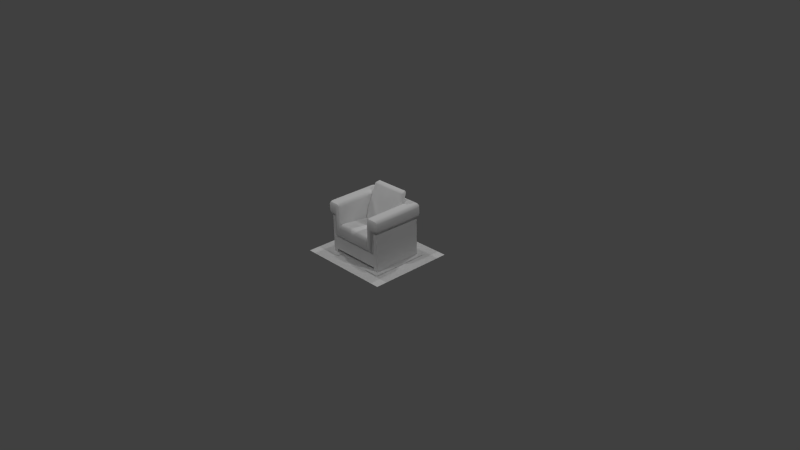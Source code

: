 # Source: seat_1.blend  (saved by Blender 2.70.0; exported with 4.5.12 LTS)
import bpy
from mathutils import Matrix  # noqa: F401  (used for matrix-valued properties, if any)

bpy.ops.wm.read_factory_settings(use_empty=True)
scene = bpy.context.scene
scene.name = 'Scene'

# ---- collections
col_collection_1 = bpy.data.collections.new('Collection 1'); scene.collection.children.link(col_collection_1)

# ---- materials (node trees are filled in below, after node groups)
mat_diffuse_001 = bpy.data.materials.new('DIFFUSE.001')
mat_diffuse_001.alpha_threshold = 0.0
mat_diffuse_001.use_transparent_shadow = False
mat_diffuse_001.specular_color = (0.1, 0.1, 0.1)
mat_diffuse_001.roughness = 0.5
mat_diffuse_001.line_color = (0.0, 0.0, 0.0, 1.0)
mat_diffuse = bpy.data.materials.new('DIFFUSE')
mat_diffuse.alpha_threshold = 0.0
mat_diffuse.use_transparent_shadow = False
mat_diffuse.specular_color = (0.1, 0.1, 0.1)
mat_diffuse.roughness = 0.5
mat_diffuse.line_color = (0.0, 0.0, 0.0, 1.0)

# ---- material node trees

# ---- world
world_world = bpy.data.worlds.new('World'); scene.world = world_world
world_world.color = (0.05088, 0.05088, 0.05088)
world_world.use_sun_shadow = False
world_world.sun_shadow_jitter_overblur = 0.0
world_world.cycles.sampling_method = 'NONE'
world_world.cycles.sample_map_resolution = 256
world_world.light_settings.ao_factor = 1.75

# ---- cameras
cam_camera = bpy.data.cameras.new('Camera')
cam_camera.clip_end = 100.0
cam_camera.lens = 35.0
cam_camera.sensor_width = 32.0
cam_camera.sensor_height = 18.0
cam_camera.ortho_scale = 7.314
cam_camera.dof.focus_distance = 0.0
cam_camera.dof.aperture_fstop = 128.0

# ---- lights
light_lamp_003 = bpy.data.lights.new('Lamp.003', 'POINT')
light_lamp_003.transmission_factor = 0.0
light_lamp_003.cutoff_distance = 30.0
light_lamp_003.energy = 100.0
light_lamp_003.shadow_buffer_clip_start = 1.001
light_lamp_003.shadow_soft_size = 0.1
light_lamp_003.shadow_maximum_resolution = 0.006
light_lamp_003.use_absolute_resolution = True
light_lamp_003.cycles.use_multiple_importance_sampling = False
light_lamp_002 = bpy.data.lights.new('Lamp.002', 'POINT')
light_lamp_002.transmission_factor = 0.0
light_lamp_002.cutoff_distance = 30.0
light_lamp_002.energy = 100.0
light_lamp_002.shadow_buffer_clip_start = 1.001
light_lamp_002.shadow_soft_size = 0.1
light_lamp_002.shadow_maximum_resolution = 0.006
light_lamp_002.use_absolute_resolution = True
light_lamp_002.cycles.use_multiple_importance_sampling = False
light_lamp_001 = bpy.data.lights.new('Lamp.001', 'POINT')
light_lamp_001.transmission_factor = 0.0
light_lamp_001.cutoff_distance = 30.0
light_lamp_001.energy = 100.0
light_lamp_001.shadow_buffer_clip_start = 1.001
light_lamp_001.shadow_soft_size = 0.1
light_lamp_001.shadow_maximum_resolution = 0.006
light_lamp_001.use_absolute_resolution = True
light_lamp_001.cycles.use_multiple_importance_sampling = False
light_lamp = bpy.data.lights.new('Lamp', 'POINT')
light_lamp.transmission_factor = 0.0
light_lamp.cutoff_distance = 30.0
light_lamp.energy = 100.0
light_lamp.shadow_buffer_clip_start = 1.001
light_lamp.shadow_soft_size = 0.1
light_lamp.shadow_maximum_resolution = 0.006
light_lamp.use_absolute_resolution = True
light_lamp.cycles.use_multiple_importance_sampling = False

# ---- meshes
me_s4studio_mesh_1 = bpy.data.meshes.new('s4studio_mesh_1')
me_s4studio_mesh_1.from_pydata([(-0.2569, 0.2181, 0.6751), (-0.2578, 0.2877, 0.6805), (-0.2557, 0.335, 0.8388), (-0.2371, 0.3556, 0.8422), (-0.2578, 0.2877, 0.6805), (-0.2575, 0.1568, 0.5341), (-0.2371, 0.1051, 0.4025), (-0.2371, 0.3556, 0.8422), (-0.2371, 0.1373, 0.5351), (0.0, 0.3046, 0.6803), (-0.2557, 0.335, 0.8388), (-0.2642, -0.3271, 0.4128), (-0.2551, -0.2814, 0.4219), (-0.2561, -0.293, 0.6788), (-0.2642, -0.3268, 0.6861), (-0.3096, 0.3468, 0.731), (-0.3096, 0.3468, 0.731), (-0.2878, -0.3453, 0.3977), (0.0, 0.3847, 0.731), (0.2642, -0.3047, 0.0607), (0.2642, -0.3046, 0.2592), (0.2423, -0.3046, 0.2592), (0.4111, 0.373, 1.631e-08), (-0.2744, -0.3265, 0.7076), (-0.3472, -0.3047, 0.0607), (-0.411, 0.3729, 0.5445), (-0.2642, -0.3274, 0.3887), (-0.2642, -0.3274, 0.3887), (0.3472, 0.3205, 0.0607), (0.0, 0.373, 1.631e-08), (0.0, 0.3205, 0.0607), (-0.3472, -0.3047, -1.332e-08), (-0.411, 0.3729, 0.5445), (0.2423, -0.3248, 0.4318), (0.4111, -0.3047, -1.332e-08), (-0.3016, -0.3276, 0.7157), (0.0, 0.3728, 0.5445), (0.3472, 0.3205, 0.0607), (0.0, 0.3556, 0.8422), (-0.2371, 0.2626, 0.8347), (-0.2423, -0.3046, 0.2592), (-0.2423, -0.3453, 0.2994), (-0.2423, -0.3303, 0.2713), (-0.3475, -0.2959, 0.5445), (-0.2371, 0.3426, 0.8582), (-0.2371, 0.289, 0.8533), (-0.2878, -0.3303, 0.2713), (-0.3362, -0.3304, 0.2713), (-0.336, -0.3308, 0.5604), (-0.3472, -0.3046, 0.2592), (-0.2878, -0.3046, 0.2592), (-0.2557, 0.2829, 0.834), (-0.2642, -0.3046, 0.2592), (-0.3105, -0.3453, 0.2994), (-0.3105, -0.3453, 0.5967), (-0.2371, 0.3426, 0.8582), (-0.2642, -0.3213, 0.2713), (0.0, 0.3468, 0.731), (-0.2727, 0.3133, 0.7139), (-0.2371, 0.3426, 0.8582), (-0.2727, 0.3133, 0.7139), (-0.2561, 0.2684, 0.6818), (-0.2447, 0.2857, 0.682), (-0.2371, 0.3426, 0.8582), (-0.2557, 0.1237, 0.3729), (-0.2578, 0.2877, 0.6805), (-0.4311, 0.3945, 0.5697), (-0.4332, -0.33, 0.5978), (-0.4311, 0.3945, 0.5697), (-0.3963, -0.3453, 0.5967), (-0.4036, 0.4046, 0.5625), (-0.4332, -0.33, 0.5978), (0.0, 0.3426, 0.8582), (-0.2642, -0.3046, 0.2592), (-0.2642, -0.3213, 0.2713), (-0.2642, -0.3271, 0.4128), (-0.2727, -0.293, 0.7126), (-0.3096, -0.293, 0.731), (-0.3016, -0.3276, 0.7157), (-0.2744, -0.3265, 0.7076), (-0.2878, -0.3453, 0.6855), (0.3472, -0.3047, -1.332e-08), (-0.2642, -0.3268, 0.6861), (0.0, -0.3047, 0.0607), (0.0, 0.3728, 0.5445), (0.0, 0.3205, 0.0607), (0.0, 0.2857, 0.682), (0.0, 0.373, 1.631e-08), (-0.3963, -0.33, 0.7157), (-0.426, -0.3229, 0.7081), (-0.3963, -0.3453, 0.6859), (-0.4111, 0.373, 1.631e-08), (-0.411, 0.3729, 0.5445), (-0.2371, 0.1977, 0.6739), (-0.2371, 0.3046, 0.6803), (0.0, 0.3133, 0.7136), (0.0, 0.3205, 1.401e-08), (-0.3472, 0.3205, 0.0607), (-0.4332, -0.293, 0.7157), (-0.3472, -0.3046, 0.2592), (-0.4332, -0.33, 0.6851), (0.0, 0.3205, 0.0607), (0.3472, -0.3047, 0.0607), (0.2878, -0.3046, 0.2592), (-0.3472, 0.3205, 1.401e-08), (0.4111, -0.3047, -1.332e-08), (0.3472, 0.3205, 1.401e-08), (0.4111, 0.373, 1.631e-08), (0.2642, -0.3047, 0.0607), (-0.4111, -0.3047, -1.332e-08), (-0.3472, -0.3046, 0.2592), (-0.4107, -0.3025, 0.5445), (-0.4107, -0.3025, 0.5445), (-0.4264, -0.3266, 0.5703), (-0.3475, -0.2959, 0.5445), (-0.4332, 0.3967, 0.6859), (-0.3972, 0.4095, 0.7107), (-0.4268, 0.3982, 0.7062), (-0.3963, 0.412, 0.6859), (-0.4264, -0.3266, 0.5703), (-0.3475, -0.2959, 0.5445), (-0.3992, -0.3318, 0.5604), (-0.4107, -0.3025, 0.5445), (0.0, 0.4012, 0.5613), (-0.4332, 0.3967, 0.5967), (-0.3982, 0.3847, 0.731), (-0.3963, 0.412, 0.5967), (0.0, 0.412, 0.5967), (-0.4332, 0.3967, 0.5967), (0.0, 0.412, 0.6797), (-0.4268, 0.3982, 0.7062), (-0.4332, 0.3967, 0.6859), (0.0, 0.4095, 0.7129), (-0.4486, -0.293, 0.5967), (-0.4486, 0.3597, 0.6859), (-0.4486, -0.293, 0.6859), (-0.4352, 0.3724, 0.7162), (-0.3982, 0.3847, 0.731), (-0.2642, -0.3276, 0.2994), (-0.2878, -0.3453, 0.2994), (-0.2423, -0.3453, 0.3977), (-0.2642, -0.3276, 0.2994), (0.3472, -0.3047, 0.0607), (0.2422, -0.2931, 0.4443), (-0.4332, -0.33, 0.6851), (-0.426, -0.3229, 0.7081), (-0.3963, -0.293, 0.731), (-0.4412, 0.3671, 0.5625), (-0.4353, -0.2986, 0.5625), (-0.3963, -0.33, 0.7157), (0.2371, 0.3426, 0.8582), (-0.4486, 0.3597, 0.5967), (0.3475, -0.2959, 0.5445), (0.3472, -0.3046, 0.2592), (0.0, -0.3453, 0.2994), (0.2878, -0.3303, 0.2713), (0.336, -0.3308, 0.5604), (0.3362, -0.3304, 0.2713), (0.2878, -0.3046, 0.2592), (0.3472, -0.3046, 0.2592), (0.2578, 0.2877, 0.6805), (0.2575, 0.1568, 0.5341), (0.2557, 0.1237, 0.3729), (0.2371, 0.3426, 0.8582), (0.2642, -0.3213, 0.2713), (0.2423, -0.3303, 0.2713), (0.2642, -0.3046, 0.2592), (0.2642, -0.3213, 0.2713), (0.3105, -0.3453, 0.5967), (0.2423, -0.3453, 0.3977), (0.2423, -0.3046, 0.2592), (0.2878, -0.3453, 0.2994), (0.2642, -0.3276, 0.2994), (0.2557, 0.335, 0.8388), (0.2371, 0.3426, 0.8582), (0.2557, 0.2829, 0.834), (0.2371, 0.3556, 0.8422), (0.0, 0.3426, 0.8582), (0.2642, -0.3046, 0.2592), (0.3105, -0.3453, 0.2994), (0.2557, 0.335, 0.8388), (-0.2642, -0.3046, 0.2592), (-0.3472, -0.3047, -1.332e-08), (-0.2642, -0.3047, 0.0607), (-0.3472, 0.3205, 1.401e-08), (-0.3472, -0.3047, 0.0607), (-0.2642, -0.3047, 0.0607), (-0.3472, 0.3205, 1.401e-08), (-0.4111, -0.3047, -1.332e-08), (-0.3472, -0.3047, -1.332e-08), (-0.4111, -0.3047, -1.332e-08), (-0.2878, -0.3046, 0.2592), (0.2578, 0.2877, 0.6805), (0.2371, 0.3556, 0.8422), (0.2569, 0.2181, 0.6751), (0.2371, 0.289, 0.8533), (0.4111, 0.373, 1.631e-08), (0.0, 0.3205, 0.0607), (0.0, 0.3133, 0.7136), (0.0, -0.3047, 0.0607), (0.0, -0.3047, 0.0607), (0.4107, -0.3025, 0.5445), (0.0, -0.3274, 0.4418), (0.0, 0.3205, 1.401e-08), (0.0, 0.2857, 0.682), (0.2371, 0.1373, 0.5351), (0.0, 0.373, 1.631e-08), (0.3472, 0.3205, 1.401e-08), (0.3472, 0.3205, 0.0607), (0.0, 0.3205, 1.401e-08), (0.3472, 0.3205, 1.401e-08), (0.0, -0.3046, 0.2592), (0.2551, -0.2814, 0.4219), (0.411, 0.3729, 0.5445), (0.0, 0.3728, 0.5445), (0.0, -0.3046, 0.2592), (-0.4107, -0.3025, 0.5445), (-0.4111, 0.373, 1.631e-08), (0.4107, -0.3025, 0.5445), (0.3475, -0.2959, 0.5445), (0.3992, -0.3318, 0.5604), (0.4264, -0.3266, 0.5703), (0.0, -0.3046, 0.2592), (-0.2423, -0.3046, 0.2592), (0.4111, -0.3047, -1.332e-08), (0.4107, -0.3025, 0.5445), (0.4332, -0.33, 0.5978), (0.4107, -0.3025, 0.5445), (0.3472, -0.3046, 0.2592), (-0.3472, 0.3205, 0.0607), (0.4264, -0.3266, 0.5703), (0.3475, -0.2959, 0.5445), (0.3472, -0.3047, 0.0607), (0.0, 0.373, 1.631e-08), (0.3472, -0.3047, -1.332e-08), (0.0, 0.3556, 0.8422), (0.2371, 0.1051, 0.4025), (0.0, -0.3047, 0.0607), (0.0, 0.2626, 0.8347), (0.0, 0.1977, 0.6739), (0.2371, 0.2626, 0.8347), (-0.3472, 0.3205, 0.0607), (-0.3472, -0.3047, 0.0607), (0.2371, 0.1977, 0.6739), (0.2578, 0.2877, 0.6805), (0.2447, 0.2857, 0.682), (0.2727, 0.3133, 0.7139), (0.2578, 0.2877, 0.6805), (0.2561, 0.2684, 0.6818), (0.2642, -0.3271, 0.4128), (0.0, 0.3205, 1.401e-08), (0.411, 0.3729, 0.5445), (0.411, 0.3729, 0.5445), (0.2371, 0.3426, 0.8582), (0.0, 0.3046, 0.6803), (0.0, 0.289, 0.8533), (0.0, 0.3426, 0.8582), (0.0, 0.1051, 0.408), (0.0, 0.1373, 0.5351), (0.411, 0.3729, 0.5445), (0.2371, 0.3046, 0.6803), (-0.4111, 0.373, 1.631e-08), (-0.2551, -0.2814, 0.4219), (-0.2408, 0.1647, 0.3773), (-0.2422, -0.2931, 0.4443), (-0.411, 0.3729, 0.5445), (0.3963, -0.3453, 0.5967), (0.4332, -0.33, 0.5978), (0.4311, 0.3945, 0.5697), (-0.2505, 0.1612, 0.3763), (-0.2505, 0.1612, 0.3763), (-0.2422, -0.2931, 0.4443), (-0.2351, 0.1429, 0.4017), (-0.2551, 0.1474, 0.3792), (-0.2578, 0.2877, 0.6805), (-0.2423, -0.3248, 0.4318), (0.4036, 0.4046, 0.5625), (0.0, 0.4012, 0.5613), (0.4311, 0.3945, 0.5697), (-0.2642, -0.3271, 0.4128), (0.2408, 0.1647, 0.3773), (0.2551, 0.1474, 0.3792), (-0.2551, 0.1474, 0.3792), (0.3472, -0.3047, -1.332e-08), (0.2351, 0.1429, 0.4017), (0.2505, 0.1612, 0.3763), (0.0, 0.1564, 0.4116), (0.0, -0.2932, 0.4543), (0.2505, 0.1612, 0.3763), (0.2422, -0.2931, 0.4443), (0.2642, -0.3274, 0.3887), (0.2744, -0.3265, 0.7076), (0.2642, -0.3271, 0.4128), (0.3016, -0.3276, 0.7157), (0.2423, -0.3248, 0.4318), (0.2551, 0.1474, 0.3792), (0.2727, 0.3133, 0.7139), (0.2642, -0.3271, 0.4128), (0.2642, -0.3268, 0.6861), (0.2551, -0.2814, 0.4219), (0.3096, 0.3468, 0.731), (0.0, 0.3847, 0.731), (0.0, 0.3468, 0.731), (0.2561, -0.293, 0.6788), (0.3096, 0.3468, 0.731), (0.2744, -0.3265, 0.7076), (0.3096, -0.293, 0.731), (0.2727, -0.293, 0.7126), (0.0, 0.412, 0.6797), (0.4332, 0.3967, 0.6859), (0.4268, 0.3982, 0.7062), (0.2878, -0.3453, 0.3977), (0.2642, -0.3274, 0.3887), (0.2642, -0.3268, 0.6861), (0.2878, -0.3453, 0.6855), (0.0, 0.3728, 0.5445), (0.3016, -0.3276, 0.7157), (0.4332, 0.3967, 0.5967), (0.4332, 0.3967, 0.5967), (0.3963, 0.412, 0.5967), (0.3982, 0.3847, 0.731), (0.0, 0.4095, 0.7129), (0.0, 0.412, 0.5967), (0.3972, 0.4095, 0.7107), (0.4268, 0.3982, 0.7062), (0.3963, -0.33, 0.7157), (0.3963, -0.293, 0.731), (0.4332, -0.33, 0.6851), (0.4332, -0.293, 0.7157), (0.4486, -0.293, 0.5967), (0.4332, 0.3967, 0.6859), (0.3963, 0.412, 0.6859), (0.2642, -0.3276, 0.2994), (0.0, -0.3453, 0.4064), (0.2423, -0.3453, 0.2994), (0.4332, -0.33, 0.6851), (0.426, -0.3229, 0.7081), (0.3963, -0.3453, 0.6859), (0.3963, -0.33, 0.7157), (0.0, -0.3301, 0.2713), (0.4486, 0.3597, 0.6859), (0.4486, -0.293, 0.6859), (0.4412, 0.3671, 0.5625), (0.4352, 0.3724, 0.7162), (0.3982, 0.3847, 0.731), (0.4353, -0.2986, 0.5625), (0.426, -0.3229, 0.7081), (0.4486, 0.3597, 0.5967)], [], [(2, 63, 3), (94, 2, 3), (94, 4, 2), (6, 5, 64), (6, 8, 5), (93, 5, 8), (93, 0, 5), (0, 93, 39), (0, 39, 51), (51, 1, 0), (51, 10, 1), (257, 8, 6), (257, 258, 8), (8, 258, 239), (8, 239, 93), (39, 93, 239), (39, 239, 238), (39, 238, 255), (39, 255, 45), (39, 45, 51), (45, 10, 51), (45, 59, 10), (257, 205, 258), (239, 258, 205), (239, 205, 243), (239, 243, 240), (239, 240, 238), (255, 238, 240), (257, 236, 205), (161, 205, 236), (243, 205, 161), (243, 161, 194), (194, 240, 243), (194, 175, 240), (195, 240, 175), (255, 240, 195), (161, 236, 162), (255, 195, 253), (255, 253, 256), (44, 255, 256), (44, 45, 255), (192, 175, 194), (192, 180, 175), (180, 195, 175), (180, 174, 195), (55, 72, 38), (55, 38, 7), (7, 38, 9), (7, 9, 94), (85, 83, 186), (85, 186, 229), (229, 186, 242), (87, 91, 92), (87, 92, 84), (95, 62, 86), (95, 60, 62), (60, 274, 62), (57, 60, 95), (57, 16, 60), (16, 57, 18), (16, 18, 125), (116, 125, 18), (125, 116, 117), (118, 117, 116), (118, 115, 117), (115, 118, 126), (115, 126, 128), (116, 18, 132), (132, 118, 116), (132, 129, 118), (129, 126, 118), (129, 127, 126), (123, 126, 127), (123, 70, 126), (70, 128, 126), (70, 66, 128), (66, 70, 25), (36, 25, 70), (36, 70, 123), (104, 96, 101), (104, 101, 97), (233, 250, 187), (233, 187, 261), (187, 188, 261), (187, 189, 188), (184, 241, 185), (184, 185, 182), (237, 222, 223), (237, 223, 183), (181, 183, 223), (181, 191, 183), (191, 24, 183), (191, 110, 24), (24, 110, 109), (24, 109, 31), (111, 109, 110), (111, 110, 114), (217, 190, 216), (217, 216, 265), (273, 263, 270), (273, 272, 263), (262, 272, 273), (262, 264, 272), (262, 275, 264), (262, 279, 275), (279, 140, 275), (333, 275, 140), (333, 202, 275), (202, 271, 275), (202, 287, 271), (287, 272, 271), (287, 286, 272), (287, 284, 286), (279, 27, 140), (27, 41, 140), (154, 140, 41), (154, 333, 140), (154, 169, 333), (294, 333, 169), (294, 202, 333), (289, 202, 294), (289, 287, 202), (287, 289, 284), (27, 138, 41), (42, 41, 138), (339, 41, 42), (339, 154, 41), (334, 154, 339), (154, 334, 169), (290, 169, 334), (297, 169, 290), (297, 294, 169), (42, 138, 74), (74, 40, 42), (211, 42, 40), (211, 339, 42), (165, 339, 211), (334, 339, 165), (165, 332, 334), (290, 334, 332), (74, 52, 40), (165, 167, 332), (170, 167, 165), (170, 178, 167), (165, 211, 170), (50, 73, 56), (50, 56, 46), (47, 50, 46), (47, 49, 50), (141, 46, 56), (141, 139, 46), (53, 46, 139), (53, 47, 46), (48, 47, 53), (43, 47, 48), (43, 99, 47), (139, 141, 26), (139, 26, 17), (17, 53, 139), (17, 54, 53), (48, 53, 54), (48, 54, 69), (48, 69, 121), (121, 120, 48), (121, 122, 120), (122, 121, 113), (17, 26, 75), (75, 80, 17), (17, 80, 54), (90, 54, 80), (90, 69, 54), (67, 69, 90), (69, 67, 113), (69, 113, 121), (75, 82, 80), (80, 82, 79), (80, 79, 35), (90, 80, 35), (90, 35, 88), (90, 88, 89), (90, 89, 100), (67, 90, 100), (150, 173, 176), (260, 176, 173), (260, 173, 160), (235, 177, 163), (235, 163, 193), (254, 235, 193), (254, 193, 260), (19, 199, 197), (19, 197, 37), (19, 37, 142), (213, 196, 206), (213, 206, 214), (245, 198, 204), (245, 296, 198), (296, 302, 198), (296, 300, 302), (301, 302, 300), (301, 300, 320), (323, 301, 320), (323, 321, 301), (244, 296, 245), (323, 320, 310), (331, 323, 310), (321, 323, 331), (321, 331, 308), (308, 331, 319), (308, 319, 322), (277, 322, 319), (277, 319, 276), (315, 277, 276), (331, 310, 330), (319, 331, 330), (319, 330, 317), (276, 319, 317), (276, 317, 268), (276, 268, 252), (315, 276, 252), (30, 203, 210), (30, 210, 28), (29, 106, 209), (29, 107, 106), (106, 107, 105), (106, 105, 283), (102, 208, 207), (102, 207, 81), (200, 21, 215), (200, 108, 21), (20, 21, 108), (20, 108, 103), (103, 108, 232), (103, 232, 228), (232, 224, 228), (225, 228, 224), (225, 231, 228), (232, 234, 224), (201, 34, 22), (201, 22, 259), (212, 33, 297), (212, 143, 33), (212, 284, 143), (212, 281, 284), (280, 284, 281), (280, 281, 288), (158, 164, 166), (158, 155, 164), (172, 164, 155), (172, 155, 171), (171, 312, 172), (171, 311, 312), (312, 311, 292), (157, 155, 158), (179, 155, 157), (179, 171, 155), (179, 311, 171), (311, 179, 168), (311, 168, 314), (314, 292, 311), (314, 313, 292), (314, 291, 313), (314, 316, 291), (157, 158, 159), (152, 157, 153), (152, 156, 157), (156, 179, 157), (156, 168, 179), (156, 266, 168), (337, 168, 266), (337, 314, 168), (337, 316, 314), (337, 338, 316), (336, 338, 337), (336, 337, 327), (267, 327, 337), (156, 220, 266), (266, 220, 230), (266, 230, 267), (267, 337, 266), (220, 156, 219), (220, 219, 218), (220, 218, 230), (269, 65, 61), (269, 61, 282), (13, 282, 61), (13, 12, 282), (13, 11, 12), (13, 14, 11), (61, 65, 58), (76, 61, 58), (76, 13, 61), (76, 14, 13), (76, 23, 14), (78, 23, 76), (78, 76, 77), (149, 78, 77), (149, 77, 146), (146, 145, 149), (77, 76, 58), (77, 58, 15), (146, 77, 15), (146, 15, 137), (136, 146, 137), (136, 98, 146), (146, 98, 145), (135, 145, 98), (135, 144, 145), (135, 71, 144), (130, 136, 137), (136, 130, 131), (136, 131, 134), (134, 98, 136), (134, 135, 98), (151, 135, 134), (151, 133, 135), (135, 133, 71), (148, 71, 133), (148, 119, 71), (119, 148, 112), (134, 131, 124), (134, 124, 151), (124, 147, 151), (151, 147, 148), (151, 148, 133), (124, 68, 147), (32, 147, 68), (112, 147, 32), (112, 148, 147), (285, 295, 248), (285, 248, 247), (247, 248, 246), (307, 246, 248), (306, 246, 307), (306, 304, 246), (303, 248, 295), (307, 248, 303), (307, 303, 298), (307, 298, 305), (293, 307, 305), (293, 306, 307), (325, 306, 293), (325, 326, 306), (304, 306, 326), (304, 326, 344), (303, 295, 299), (249, 303, 299), (249, 298, 303), (346, 326, 325), (346, 328, 326), (326, 328, 343), (326, 343, 344), (343, 324, 344), (343, 309, 324), (343, 340, 309), (318, 309, 340), (346, 341, 328), (328, 341, 340), (328, 340, 343), (346, 335, 341), (341, 335, 226), (341, 226, 329), (341, 329, 347), (341, 347, 340), (318, 340, 347), (318, 347, 342), (318, 342, 278), (342, 251, 278), (342, 227, 251), (345, 329, 226), (347, 329, 345), (347, 345, 342), (342, 345, 227), (345, 221, 227), (345, 226, 221)])
me_s4studio_mesh_1.polygons.foreach_set('use_smooth', [True] * 374)
_uv = me_s4studio_mesh_1.uv_layers.new(name='uv_0')
_uv.uv.foreach_set('vector', [0.1773, 0.94, 0.1707, 0.9588, 0.1656, 0.9459, 0.1563, 0.8555, 0.1773, 0.94, 0.1656, 0.9459, 0.1563, 0.8555, 0.1702, 0.8524, 0.1773, 0.94, 0.2131, 0.6898, 0.2003, 0.7623, 0.2003, 0.6777, 0.2131, 0.6898, 0.2145, 0.7595, 0.2003, 0.7623, 0.2144, 0.8366, 0.2003, 0.7623, 0.2145, 0.7595, 0.2144, 0.8366, 0.2003, 0.8411, 0.2003, 0.7623, 0.2003, 0.8411, 0.2144, 0.8366, 0.2148, 0.9248, 0.2003, 0.8411, 0.2148, 0.9248, 0.2003, 0.9285, 0.2003, 0.9285, 0.1702, 0.8524, 0.2003, 0.8411, 0.2003, 0.9285, 0.1773, 0.94, 0.1702, 0.8524, 0.336, 0.6915, 0.2145, 0.7595, 0.2131, 0.6898, 0.336, 0.6915, 0.336, 0.7589, 0.2145, 0.7595, 0.2145, 0.7595, 0.336, 0.7589, 0.336, 0.8368, 0.2145, 0.7595, 0.336, 0.8368, 0.2144, 0.8366, 0.2148, 0.9248, 0.2144, 0.8366, 0.336, 0.8368, 0.2148, 0.9248, 0.336, 0.8368, 0.336, 0.9262, 0.2148, 0.9248, 0.336, 0.9262, 0.336, 0.9429, 0.2148, 0.9248, 0.336, 0.9429, 0.2074, 0.9431, 0.2148, 0.9248, 0.2074, 0.9431, 0.2003, 0.9285, 0.2074, 0.9431, 0.1773, 0.94, 0.2003, 0.9285, 0.2074, 0.9431, 0.1707, 0.9588, 0.1773, 0.94, 0.336, 0.6915, 0.4576, 0.7595, 0.336, 0.7589, 0.336, 0.8368, 0.336, 0.7589, 0.4576, 0.7595, 0.336, 0.8368, 0.4576, 0.7595, 0.4577, 0.8366, 0.336, 0.8368, 0.4577, 0.8366, 0.4573, 0.9248, 0.336, 0.8368, 0.4573, 0.9248, 0.336, 0.9262, 0.336, 0.9429, 0.336, 0.9262, 0.4573, 0.9248, 0.336, 0.6915, 0.4589, 0.6898, 0.4576, 0.7595, 0.4718, 0.7623, 0.4576, 0.7595, 0.4589, 0.6898, 0.4577, 0.8366, 0.4576, 0.7595, 0.4718, 0.7623, 0.4577, 0.8366, 0.4718, 0.7623, 0.4718, 0.8411, 0.4718, 0.8411, 0.4573, 0.9248, 0.4577, 0.8366, 0.4718, 0.8411, 0.4718, 0.9285, 0.4573, 0.9248, 0.4647, 0.9431, 0.4573, 0.9248, 0.4718, 0.9285, 0.336, 0.9429, 0.4573, 0.9248, 0.4647, 0.9431, 0.4718, 0.7623, 0.4589, 0.6898, 0.4718, 0.6777, 0.336, 0.9429, 0.4647, 0.9431, 0.4599, 0.9685, 0.336, 0.9429, 0.4599, 0.9685, 0.336, 0.9704, 0.2121, 0.9685, 0.336, 0.9429, 0.336, 0.9704, 0.2121, 0.9685, 0.2074, 0.9431, 0.336, 0.9429, 0.5019, 0.8524, 0.4718, 0.9285, 0.4718, 0.8411, 0.5019, 0.8524, 0.4947, 0.94, 0.4718, 0.9285, 0.4947, 0.94, 0.4647, 0.9431, 0.4718, 0.9285, 0.4947, 0.94, 0.5014, 0.9588, 0.4647, 0.9431, 0.1707, 0.9588, 0.04054, 0.9588, 0.04054, 0.9458, 0.1707, 0.9588, 0.04054, 0.9458, 0.1656, 0.9459, 0.1656, 0.9459, 0.04054, 0.9458, 0.04054, 0.8555, 0.1656, 0.9459, 0.04054, 0.8555, 0.1563, 0.8555, 0.04478, 0.05243, 0.04478, 0.2277, 0.1137, 0.2277, 0.04478, 0.05243, 0.1137, 0.2277, 0.1352, 0.05243, 0.1352, 0.05243, 0.1137, 0.2277, 0.1352, 0.2277, 0.9744, 0.01657, 0.7743, 0.0163, 0.7743, 0.2922, 0.9744, 0.01657, 0.7743, 0.2922, 0.9744, 0.2922, 0.7037, 0.7659, 0.8315, 0.7415, 0.7034, 0.7436, 0.7037, 0.7659, 0.8469, 0.7634, 0.8315, 0.7415, 0.8469, 0.7634, 0.8392, 0.7427, 0.8315, 0.7415, 0.7038, 0.786, 0.8469, 0.7634, 0.7037, 0.7659, 0.7038, 0.786, 0.8671, 0.7828, 0.8469, 0.7634, 0.8671, 0.7828, 0.7038, 0.786, 0.7039, 0.8061, 0.8671, 0.7828, 0.7039, 0.8061, 0.9132, 0.8018, 0.9106, 0.8184, 0.9132, 0.8018, 0.7039, 0.8061, 0.9132, 0.8018, 0.9106, 0.8184, 0.9274, 0.8191, 0.9106, 0.8315, 0.9274, 0.8191, 0.9106, 0.8184, 0.9106, 0.8315, 0.9318, 0.8296, 0.9274, 0.8191, 0.9318, 0.8296, 0.9106, 0.8315, 0.912, 0.8774, 0.9318, 0.8296, 0.912, 0.8774, 0.9331, 0.8789, 0.9106, 0.8184, 0.7039, 0.8061, 0.704, 0.8225, 0.704, 0.8225, 0.9106, 0.8315, 0.9106, 0.8184, 0.704, 0.8225, 0.7042, 0.8401, 0.9106, 0.8315, 0.7042, 0.8401, 0.912, 0.8774, 0.9106, 0.8315, 0.7042, 0.8401, 0.7053, 0.8844, 0.912, 0.8774, 0.7059, 0.9041, 0.912, 0.8774, 0.7053, 0.8844, 0.7059, 0.9041, 0.916, 0.8957, 0.912, 0.8774, 0.916, 0.8957, 0.9331, 0.8789, 0.912, 0.8774, 0.916, 0.8957, 0.9315, 0.8935, 0.9331, 0.8789, 0.9315, 0.8935, 0.916, 0.8957, 0.9233, 0.9137, 0.7063, 0.9216, 0.9233, 0.9137, 0.916, 0.8957, 0.7063, 0.9216, 0.916, 0.8957, 0.7059, 0.9041, 0.1352, 0.09363, 0.1352, 0.1862, 0.1529, 0.1863, 0.1352, 0.09363, 0.1529, 0.1863, 0.1529, 0.09381, 0.05135, 0.03826, 0.05135, 0.05243, 0.1529, 0.05243, 0.05135, 0.03826, 0.1529, 0.05243, 0.1702, 0.03826, 0.1529, 0.05243, 0.1702, 0.2277, 0.1702, 0.03826, 0.1529, 0.05243, 0.1529, 0.2277, 0.1702, 0.2277, 0.1529, 0.05243, 0.1352, 0.05243, 0.1352, 0.2277, 0.1529, 0.05243, 0.1352, 0.2277, 0.1529, 0.2277, 0.2373, 0.0469, 0.2377, 0.1476, 0.3454, 0.1476, 0.2373, 0.0469, 0.3454, 0.1476, 0.3561, 0.0469, 0.3565, 0.1476, 0.3561, 0.0469, 0.3454, 0.1476, 0.3565, 0.1476, 0.3685, 0.1476, 0.3561, 0.0469, 0.3685, 0.1476, 0.3983, 0.0469, 0.3561, 0.0469, 0.3685, 0.1476, 0.3986, 0.1476, 0.3983, 0.0469, 0.3983, 0.0469, 0.3986, 0.1476, 0.4314, 0.01597, 0.3983, 0.0469, 0.4314, 0.01597, 0.3982, 0.01609, 0.4314, 0.2922, 0.4314, 0.01597, 0.3986, 0.1476, 0.4314, 0.2922, 0.3986, 0.1476, 0.3991, 0.2922, 0.7743, 0.0163, 0.4314, 0.01597, 0.4314, 0.2922, 0.7743, 0.0163, 0.4314, 0.2922, 0.7743, 0.2922, 0.0294, 0.6398, 0.03529, 0.6509, 0.03033, 0.6481, 0.0294, 0.6398, 0.04577, 0.636, 0.03529, 0.6509, 0.03261, 0.3975, 0.04577, 0.636, 0.0294, 0.6398, 0.03261, 0.3975, 0.04766, 0.3948, 0.04577, 0.636, 0.03261, 0.3975, 0.04775, 0.3765, 0.04766, 0.3948, 0.03261, 0.3975, 0.03391, 0.3688, 0.04775, 0.3765, 0.03391, 0.3688, 0.04694, 0.3558, 0.04775, 0.3765, 0.1812, 0.3562, 0.04775, 0.3765, 0.04694, 0.3558, 0.1812, 0.3562, 0.181, 0.3781, 0.04775, 0.3765, 0.181, 0.3781, 0.04766, 0.3948, 0.04775, 0.3765, 0.181, 0.3781, 0.1808, 0.3983, 0.04766, 0.3948, 0.1808, 0.3983, 0.04577, 0.636, 0.04766, 0.3948, 0.1808, 0.3983, 0.1785, 0.646, 0.04577, 0.636, 0.1808, 0.3983, 0.3115, 0.6384, 0.1785, 0.646, 0.03391, 0.3688, 0.03069, 0.3554, 0.04694, 0.3558, 0.03069, 0.3554, 0.04682, 0.3046, 0.04694, 0.3558, 0.1817, 0.2974, 0.04694, 0.3558, 0.04682, 0.3046, 0.1817, 0.2974, 0.1812, 0.3562, 0.04694, 0.3558, 0.1817, 0.2974, 0.3154, 0.3582, 0.1812, 0.3562, 0.3142, 0.379, 0.1812, 0.3562, 0.3154, 0.3582, 0.3142, 0.379, 0.181, 0.3781, 0.1812, 0.3562, 0.314, 0.3972, 0.181, 0.3781, 0.3142, 0.379, 0.314, 0.3972, 0.1808, 0.3983, 0.181, 0.3781, 0.1808, 0.3983, 0.314, 0.3972, 0.3115, 0.6384, 0.03069, 0.3554, 0.03183, 0.3017, 0.04682, 0.3046, 0.04601, 0.2873, 0.04682, 0.3046, 0.03183, 0.3017, 0.1819, 0.2797, 0.04682, 0.3046, 0.04601, 0.2873, 0.1819, 0.2797, 0.1817, 0.2974, 0.04682, 0.3046, 0.3165, 0.3071, 0.1817, 0.2974, 0.1819, 0.2797, 0.1817, 0.2974, 0.3165, 0.3071, 0.3154, 0.3582, 0.3317, 0.3582, 0.3154, 0.3582, 0.3165, 0.3071, 0.3282, 0.3715, 0.3154, 0.3582, 0.3317, 0.3582, 0.3282, 0.3715, 0.3142, 0.379, 0.3154, 0.3582, 0.04601, 0.2873, 0.03183, 0.3017, 0.03306, 0.2854, 0.03306, 0.2854, 0.04339, 0.2719, 0.04601, 0.2873, 0.182, 0.2641, 0.04601, 0.2873, 0.04339, 0.2719, 0.182, 0.2641, 0.1819, 0.2797, 0.04601, 0.2873, 0.3176, 0.2898, 0.1819, 0.2797, 0.182, 0.2641, 0.3165, 0.3071, 0.1819, 0.2797, 0.3176, 0.2898, 0.3176, 0.2898, 0.3315, 0.3045, 0.3165, 0.3071, 0.3317, 0.3582, 0.3165, 0.3071, 0.3315, 0.3045, 0.03306, 0.2854, 0.03138, 0.2741, 0.04339, 0.2719, 0.3176, 0.2898, 0.3306, 0.2881, 0.3315, 0.3045, 0.3205, 0.2744, 0.3306, 0.2881, 0.3176, 0.2898, 0.3205, 0.2744, 0.3325, 0.2769, 0.3306, 0.2881, 0.3176, 0.2898, 0.182, 0.2641, 0.3205, 0.2744, 0.4237, 0.331, 0.4114, 0.3315, 0.411, 0.3422, 0.4237, 0.331, 0.411, 0.3422, 0.4231, 0.3457, 0.4468, 0.3464, 0.4237, 0.331, 0.4231, 0.3457, 0.4468, 0.3464, 0.4582, 0.3356, 0.4237, 0.331, 0.4079, 0.3576, 0.4231, 0.3457, 0.411, 0.3422, 0.4079, 0.3576, 0.4221, 0.362, 0.4231, 0.3457, 0.4336, 0.3625, 0.4231, 0.3457, 0.4221, 0.362, 0.4336, 0.3625, 0.4468, 0.3464, 0.4231, 0.3457, 0.4577, 0.4956, 0.4468, 0.3464, 0.4336, 0.3625, 0.4734, 0.481, 0.4468, 0.3464, 0.4577, 0.4956, 0.4734, 0.481, 0.4582, 0.3356, 0.4468, 0.3464, 0.4221, 0.362, 0.4079, 0.3576, 0.4093, 0.4075, 0.4221, 0.362, 0.4093, 0.4075, 0.4248, 0.4123, 0.4248, 0.4123, 0.4336, 0.3625, 0.4221, 0.362, 0.4248, 0.4123, 0.4424, 0.5146, 0.4336, 0.3625, 0.4577, 0.4956, 0.4336, 0.3625, 0.4424, 0.5146, 0.4577, 0.4956, 0.4424, 0.5146, 0.486, 0.5228, 0.4577, 0.4956, 0.486, 0.5228, 0.4913, 0.5046, 0.4913, 0.5046, 0.4734, 0.481, 0.4577, 0.4956, 0.4913, 0.5046, 0.5032, 0.4907, 0.4734, 0.481, 0.5032, 0.4907, 0.4913, 0.5046, 0.5055, 0.5105, 0.4248, 0.4123, 0.4093, 0.4075, 0.4097, 0.4201, 0.4097, 0.4201, 0.4319, 0.5582, 0.4248, 0.4123, 0.4248, 0.4123, 0.4319, 0.5582, 0.4424, 0.5146, 0.4841, 0.5649, 0.4424, 0.5146, 0.4319, 0.5582, 0.4841, 0.5649, 0.486, 0.5228, 0.4424, 0.5146, 0.5069, 0.5251, 0.486, 0.5228, 0.4841, 0.5649, 0.486, 0.5228, 0.5069, 0.5251, 0.5055, 0.5105, 0.486, 0.5228, 0.5055, 0.5105, 0.4913, 0.5046, 0.4097, 0.4201, 0.4166, 0.5598, 0.4319, 0.5582, 0.4319, 0.5582, 0.4166, 0.5598, 0.4214, 0.5711, 0.4319, 0.5582, 0.4214, 0.5711, 0.4346, 0.5775, 0.4841, 0.5649, 0.4319, 0.5582, 0.4346, 0.5775, 0.4841, 0.5649, 0.4346, 0.5775, 0.4843, 0.5821, 0.4841, 0.5649, 0.4843, 0.5821, 0.5005, 0.5798, 0.4841, 0.5649, 0.5005, 0.5798, 0.5045, 0.5674, 0.5069, 0.5251, 0.4841, 0.5649, 0.5045, 0.5674, 0.5014, 0.9588, 0.4947, 0.94, 0.5065, 0.9459, 0.5158, 0.8555, 0.5065, 0.9459, 0.4947, 0.94, 0.5158, 0.8555, 0.4947, 0.94, 0.5019, 0.8524, 0.6315, 0.9458, 0.6315, 0.9588, 0.5014, 0.9588, 0.6315, 0.9458, 0.5014, 0.9588, 0.5065, 0.9459, 0.6315, 0.8555, 0.6315, 0.9458, 0.5065, 0.9459, 0.6315, 0.8555, 0.5065, 0.9459, 0.5158, 0.8555, 0.1137, 0.2277, 0.04478, 0.2277, 0.04478, 0.05243, 0.1137, 0.2277, 0.04478, 0.05243, 0.1352, 0.05243, 0.1137, 0.2277, 0.1352, 0.05243, 0.1352, 0.2277, 0.7743, 0.2922, 0.7743, 0.0163, 0.9744, 0.01657, 0.7743, 0.2922, 0.9744, 0.01657, 0.9744, 0.2922, 0.8315, 0.7415, 0.7037, 0.7659, 0.7034, 0.7436, 0.8315, 0.7415, 0.8469, 0.7634, 0.7037, 0.7659, 0.8469, 0.7634, 0.7038, 0.786, 0.7037, 0.7659, 0.8469, 0.7634, 0.8671, 0.7828, 0.7038, 0.786, 0.7039, 0.8061, 0.7038, 0.786, 0.8671, 0.7828, 0.7039, 0.8061, 0.8671, 0.7828, 0.9132, 0.8018, 0.9106, 0.8184, 0.7039, 0.8061, 0.9132, 0.8018, 0.9106, 0.8184, 0.704, 0.8225, 0.7039, 0.8061, 0.8392, 0.7427, 0.8469, 0.7634, 0.8315, 0.7415, 0.9106, 0.8184, 0.9132, 0.8018, 0.9274, 0.8191, 0.9106, 0.8315, 0.9106, 0.8184, 0.9274, 0.8191, 0.704, 0.8225, 0.9106, 0.8184, 0.9106, 0.8315, 0.704, 0.8225, 0.9106, 0.8315, 0.7042, 0.8401, 0.7042, 0.8401, 0.9106, 0.8315, 0.912, 0.8774, 0.7042, 0.8401, 0.912, 0.8774, 0.7053, 0.8844, 0.7059, 0.9041, 0.7053, 0.8844, 0.912, 0.8774, 0.7059, 0.9041, 0.912, 0.8774, 0.916, 0.8957, 0.7063, 0.9216, 0.7059, 0.9041, 0.916, 0.8957, 0.9106, 0.8315, 0.9274, 0.8191, 0.9318, 0.8296, 0.912, 0.8774, 0.9106, 0.8315, 0.9318, 0.8296, 0.912, 0.8774, 0.9318, 0.8296, 0.9331, 0.8789, 0.916, 0.8957, 0.912, 0.8774, 0.9331, 0.8789, 0.916, 0.8957, 0.9331, 0.8789, 0.9315, 0.8935, 0.916, 0.8957, 0.9315, 0.8935, 0.9233, 0.9137, 0.7063, 0.9216, 0.916, 0.8957, 0.9233, 0.9137, 0.1529, 0.1863, 0.1352, 0.1862, 0.1352, 0.09363, 0.1529, 0.1863, 0.1352, 0.09363, 0.1529, 0.09381, 0.05135, 0.03826, 0.1529, 0.05243, 0.05135, 0.05243, 0.05135, 0.03826, 0.1702, 0.03826, 0.1529, 0.05243, 0.1529, 0.05243, 0.1702, 0.03826, 0.1702, 0.2277, 0.1529, 0.05243, 0.1702, 0.2277, 0.1529, 0.2277, 0.1352, 0.2277, 0.1352, 0.05243, 0.1529, 0.05243, 0.1352, 0.2277, 0.1529, 0.05243, 0.1529, 0.2277, 0.2373, 0.0469, 0.3454, 0.1476, 0.2377, 0.1476, 0.2373, 0.0469, 0.3561, 0.0469, 0.3454, 0.1476, 0.3565, 0.1476, 0.3454, 0.1476, 0.3561, 0.0469, 0.3565, 0.1476, 0.3561, 0.0469, 0.3685, 0.1476, 0.3685, 0.1476, 0.3561, 0.0469, 0.3983, 0.0469, 0.3685, 0.1476, 0.3983, 0.0469, 0.3986, 0.1476, 0.3983, 0.0469, 0.4314, 0.01597, 0.3986, 0.1476, 0.4314, 0.2922, 0.3986, 0.1476, 0.4314, 0.01597, 0.4314, 0.2922, 0.3991, 0.2922, 0.3986, 0.1476, 0.3983, 0.0469, 0.3982, 0.01609, 0.4314, 0.01597, 0.4314, 0.2922, 0.4314, 0.01597, 0.7743, 0.0163, 0.4314, 0.2922, 0.7743, 0.0163, 0.7743, 0.2922, 0.329, 0.4002, 0.3142, 0.379, 0.3282, 0.3715, 0.329, 0.4002, 0.314, 0.3972, 0.3142, 0.379, 0.329, 0.4002, 0.3115, 0.6384, 0.314, 0.3972, 0.329, 0.4002, 0.3278, 0.6426, 0.3115, 0.6384, 0.3217, 0.6536, 0.3115, 0.6384, 0.3278, 0.6426, 0.3217, 0.6536, 0.3278, 0.6426, 0.3267, 0.6508, 0.4237, 0.331, 0.411, 0.3422, 0.4114, 0.3315, 0.4237, 0.331, 0.4231, 0.3457, 0.411, 0.3422, 0.4079, 0.3576, 0.411, 0.3422, 0.4231, 0.3457, 0.4079, 0.3576, 0.4231, 0.3457, 0.4221, 0.362, 0.4221, 0.362, 0.4093, 0.4075, 0.4079, 0.3576, 0.4221, 0.362, 0.4248, 0.4123, 0.4093, 0.4075, 0.4093, 0.4075, 0.4248, 0.4123, 0.4097, 0.4201, 0.4468, 0.3464, 0.4231, 0.3457, 0.4237, 0.331, 0.4336, 0.3625, 0.4231, 0.3457, 0.4468, 0.3464, 0.4336, 0.3625, 0.4221, 0.362, 0.4231, 0.3457, 0.4336, 0.3625, 0.4248, 0.4123, 0.4221, 0.362, 0.4248, 0.4123, 0.4336, 0.3625, 0.4424, 0.5146, 0.4248, 0.4123, 0.4424, 0.5146, 0.4319, 0.5582, 0.4319, 0.5582, 0.4097, 0.4201, 0.4248, 0.4123, 0.4319, 0.5582, 0.4166, 0.5598, 0.4097, 0.4201, 0.4319, 0.5582, 0.4214, 0.5711, 0.4166, 0.5598, 0.4319, 0.5582, 0.4346, 0.5775, 0.4214, 0.5711, 0.4468, 0.3464, 0.4237, 0.331, 0.4582, 0.3356, 0.4734, 0.481, 0.4468, 0.3464, 0.4582, 0.3356, 0.4734, 0.481, 0.4577, 0.4956, 0.4468, 0.3464, 0.4577, 0.4956, 0.4336, 0.3625, 0.4468, 0.3464, 0.4577, 0.4956, 0.4424, 0.5146, 0.4336, 0.3625, 0.4577, 0.4956, 0.486, 0.5228, 0.4424, 0.5146, 0.4841, 0.5649, 0.4424, 0.5146, 0.486, 0.5228, 0.4841, 0.5649, 0.4319, 0.5582, 0.4424, 0.5146, 0.4841, 0.5649, 0.4346, 0.5775, 0.4319, 0.5582, 0.4841, 0.5649, 0.4843, 0.5821, 0.4346, 0.5775, 0.5005, 0.5798, 0.4843, 0.5821, 0.4841, 0.5649, 0.5005, 0.5798, 0.4841, 0.5649, 0.5045, 0.5674, 0.5069, 0.5251, 0.5045, 0.5674, 0.4841, 0.5649, 0.4577, 0.4956, 0.4913, 0.5046, 0.486, 0.5228, 0.486, 0.5228, 0.4913, 0.5046, 0.5055, 0.5105, 0.486, 0.5228, 0.5055, 0.5105, 0.5069, 0.5251, 0.5069, 0.5251, 0.4841, 0.5649, 0.486, 0.5228, 0.4913, 0.5046, 0.4577, 0.4956, 0.4734, 0.481, 0.4913, 0.5046, 0.4734, 0.481, 0.5032, 0.4907, 0.4913, 0.5046, 0.5032, 0.4907, 0.5055, 0.5105, 0.6918, 0.3226, 0.6221, 0.4788, 0.6336, 0.4785, 0.6918, 0.3226, 0.6336, 0.4785, 0.6992, 0.3245, 0.92, 0.4826, 0.6992, 0.3245, 0.6336, 0.4785, 0.92, 0.4826, 0.9171, 0.3513, 0.6992, 0.3245, 0.92, 0.4826, 0.9412, 0.3474, 0.9171, 0.3513, 0.92, 0.4826, 0.9373, 0.4889, 0.9412, 0.3474, 0.6336, 0.4785, 0.6221, 0.4788, 0.6102, 0.4965, 0.919, 0.5015, 0.6336, 0.4785, 0.6102, 0.4965, 0.919, 0.5015, 0.92, 0.4826, 0.6336, 0.4785, 0.919, 0.5015, 0.9373, 0.4889, 0.92, 0.4826, 0.919, 0.5015, 0.9362, 0.5012, 0.9373, 0.4889, 0.9371, 0.5161, 0.9362, 0.5012, 0.919, 0.5015, 0.9371, 0.5161, 0.919, 0.5015, 0.9185, 0.5222, 0.9375, 0.5684, 0.9371, 0.5161, 0.9185, 0.5222, 0.9375, 0.5684, 0.9185, 0.5222, 0.9174, 0.5648, 0.9174, 0.5648, 0.9331, 0.5846, 0.9375, 0.5684, 0.9185, 0.5222, 0.919, 0.5015, 0.6102, 0.4965, 0.9185, 0.5222, 0.6102, 0.4965, 0.5927, 0.5171, 0.9174, 0.5648, 0.9185, 0.5222, 0.5927, 0.5171, 0.9174, 0.5648, 0.5927, 0.5171, 0.5724, 0.5622, 0.5801, 0.5814, 0.9174, 0.5648, 0.5724, 0.5622, 0.5801, 0.5814, 0.9167, 0.5845, 0.9174, 0.5648, 0.9174, 0.5648, 0.9167, 0.5845, 0.9331, 0.5846, 0.915, 0.601, 0.9331, 0.5846, 0.9167, 0.5845, 0.915, 0.601, 0.9345, 0.5975, 0.9331, 0.5846, 0.915, 0.601, 0.938, 0.6459, 0.9345, 0.5975, 0.5658, 0.5835, 0.5801, 0.5814, 0.5724, 0.5622, 0.5801, 0.5814, 0.5658, 0.5835, 0.5658, 0.5948, 0.5801, 0.5814, 0.5658, 0.5948, 0.5861, 0.5981, 0.5861, 0.5981, 0.9167, 0.5845, 0.5801, 0.5814, 0.5861, 0.5981, 0.915, 0.601, 0.9167, 0.5845, 0.5855, 0.6418, 0.915, 0.601, 0.5861, 0.5981, 0.5855, 0.6418, 0.9173, 0.6447, 0.915, 0.601, 0.915, 0.601, 0.9173, 0.6447, 0.938, 0.6459, 0.9207, 0.663, 0.938, 0.6459, 0.9173, 0.6447, 0.9207, 0.663, 0.9358, 0.6608, 0.938, 0.6459, 0.9358, 0.6608, 0.9207, 0.663, 0.9241, 0.6782, 0.5861, 0.5981, 0.5658, 0.5948, 0.5647, 0.6434, 0.5861, 0.5981, 0.5647, 0.6434, 0.5855, 0.6418, 0.5647, 0.6434, 0.5817, 0.6593, 0.5855, 0.6418, 0.5855, 0.6418, 0.5817, 0.6593, 0.9207, 0.663, 0.5855, 0.6418, 0.9207, 0.663, 0.9173, 0.6447, 0.5647, 0.6434, 0.5668, 0.6576, 0.5817, 0.6593, 0.5767, 0.6765, 0.5817, 0.6593, 0.5668, 0.6576, 0.9241, 0.6782, 0.5817, 0.6593, 0.5767, 0.6765, 0.9241, 0.6782, 0.9207, 0.663, 0.5817, 0.6593, 0.6918, 0.3226, 0.6992, 0.3245, 0.6336, 0.4785, 0.6918, 0.3226, 0.6336, 0.4785, 0.6221, 0.4788, 0.6221, 0.4788, 0.6336, 0.4785, 0.6102, 0.4965, 0.919, 0.5015, 0.6102, 0.4965, 0.6336, 0.4785, 0.9185, 0.5222, 0.6102, 0.4965, 0.919, 0.5015, 0.9185, 0.5222, 0.5927, 0.5171, 0.6102, 0.4965, 0.92, 0.4826, 0.6336, 0.4785, 0.6992, 0.3245, 0.919, 0.5015, 0.6336, 0.4785, 0.92, 0.4826, 0.919, 0.5015, 0.92, 0.4826, 0.9373, 0.4889, 0.919, 0.5015, 0.9373, 0.4889, 0.9362, 0.5012, 0.9371, 0.5161, 0.919, 0.5015, 0.9362, 0.5012, 0.9371, 0.5161, 0.9185, 0.5222, 0.919, 0.5015, 0.9375, 0.5684, 0.9185, 0.5222, 0.9371, 0.5161, 0.9375, 0.5684, 0.9174, 0.5648, 0.9185, 0.5222, 0.5927, 0.5171, 0.9185, 0.5222, 0.9174, 0.5648, 0.5927, 0.5171, 0.9174, 0.5648, 0.5724, 0.5622, 0.92, 0.4826, 0.6992, 0.3245, 0.9171, 0.3513, 0.9412, 0.3474, 0.92, 0.4826, 0.9171, 0.3513, 0.9412, 0.3474, 0.9373, 0.4889, 0.92, 0.4826, 0.9331, 0.5846, 0.9174, 0.5648, 0.9375, 0.5684, 0.9331, 0.5846, 0.9167, 0.5845, 0.9174, 0.5648, 0.9174, 0.5648, 0.9167, 0.5845, 0.5801, 0.5814, 0.9174, 0.5648, 0.5801, 0.5814, 0.5724, 0.5622, 0.5801, 0.5814, 0.5658, 0.5835, 0.5724, 0.5622, 0.5801, 0.5814, 0.5658, 0.5948, 0.5658, 0.5835, 0.5801, 0.5814, 0.5861, 0.5981, 0.5658, 0.5948, 0.5647, 0.6434, 0.5658, 0.5948, 0.5861, 0.5981, 0.9331, 0.5846, 0.915, 0.601, 0.9167, 0.5845, 0.9167, 0.5845, 0.915, 0.601, 0.5861, 0.5981, 0.9167, 0.5845, 0.5861, 0.5981, 0.5801, 0.5814, 0.9331, 0.5846, 0.9345, 0.5975, 0.915, 0.601, 0.915, 0.601, 0.9345, 0.5975, 0.938, 0.6459, 0.915, 0.601, 0.938, 0.6459, 0.9173, 0.6447, 0.915, 0.601, 0.9173, 0.6447, 0.5855, 0.6418, 0.915, 0.601, 0.5855, 0.6418, 0.5861, 0.5981, 0.5647, 0.6434, 0.5861, 0.5981, 0.5855, 0.6418, 0.5647, 0.6434, 0.5855, 0.6418, 0.5817, 0.6593, 0.5647, 0.6434, 0.5817, 0.6593, 0.5668, 0.6576, 0.5817, 0.6593, 0.5767, 0.6765, 0.5668, 0.6576, 0.5817, 0.6593, 0.9241, 0.6782, 0.5767, 0.6765, 0.9207, 0.663, 0.9173, 0.6447, 0.938, 0.6459, 0.5855, 0.6418, 0.9173, 0.6447, 0.9207, 0.663, 0.5855, 0.6418, 0.9207, 0.663, 0.5817, 0.6593, 0.5817, 0.6593, 0.9207, 0.663, 0.9241, 0.6782, 0.9207, 0.663, 0.9358, 0.6608, 0.9241, 0.6782, 0.9207, 0.663, 0.938, 0.6459, 0.9358, 0.6608])
_uv.active_render = True
_uv = me_s4studio_mesh_1.uv_layers.new(name='uv_1')
_uv.uv.foreach_set('vector', [0.1773, 0.94, 0.1707, 0.9588, 0.1656, 0.9459, 0.1563, 0.8555, 0.1773, 0.94, 0.1656, 0.9459, 0.1563, 0.8555, 0.1702, 0.8524, 0.1773, 0.94, 0.2131, 0.6898, 0.2003, 0.7623, 0.2003, 0.6777, 0.2131, 0.6898, 0.2145, 0.7595, 0.2003, 0.7623, 0.2144, 0.8366, 0.2003, 0.7623, 0.2145, 0.7595, 0.2144, 0.8366, 0.2003, 0.8411, 0.2003, 0.7623, 0.2003, 0.8411, 0.2144, 0.8366, 0.2148, 0.9248, 0.2003, 0.8411, 0.2148, 0.9248, 0.2003, 0.9285, 0.2003, 0.9285, 0.1702, 0.8524, 0.2003, 0.8411, 0.2003, 0.9285, 0.1773, 0.94, 0.1702, 0.8524, 0.336, 0.6915, 0.2145, 0.7595, 0.2131, 0.6898, 0.336, 0.6915, 0.336, 0.7589, 0.2145, 0.7595, 0.2145, 0.7595, 0.336, 0.7589, 0.336, 0.8368, 0.2145, 0.7595, 0.336, 0.8368, 0.2144, 0.8366, 0.2148, 0.9248, 0.2144, 0.8366, 0.336, 0.8368, 0.2148, 0.9248, 0.336, 0.8368, 0.336, 0.9262, 0.2148, 0.9248, 0.336, 0.9262, 0.336, 0.9429, 0.2148, 0.9248, 0.336, 0.9429, 0.2074, 0.9431, 0.2148, 0.9248, 0.2074, 0.9431, 0.2003, 0.9285, 0.2074, 0.9431, 0.1773, 0.94, 0.2003, 0.9285, 0.2074, 0.9431, 0.1707, 0.9588, 0.1773, 0.94, 0.336, 0.6915, 0.4576, 0.7595, 0.336, 0.7589, 0.336, 0.8368, 0.336, 0.7589, 0.4576, 0.7595, 0.336, 0.8368, 0.4576, 0.7595, 0.4577, 0.8366, 0.336, 0.8368, 0.4577, 0.8366, 0.4573, 0.9248, 0.336, 0.8368, 0.4573, 0.9248, 0.336, 0.9262, 0.336, 0.9429, 0.336, 0.9262, 0.4573, 0.9248, 0.336, 0.6915, 0.4589, 0.6898, 0.4576, 0.7595, 0.4718, 0.7623, 0.4576, 0.7595, 0.4589, 0.6898, 0.4577, 0.8366, 0.4576, 0.7595, 0.4718, 0.7623, 0.4577, 0.8366, 0.4718, 0.7623, 0.4718, 0.8411, 0.4718, 0.8411, 0.4573, 0.9248, 0.4577, 0.8366, 0.4718, 0.8411, 0.4718, 0.9285, 0.4573, 0.9248, 0.4647, 0.9431, 0.4573, 0.9248, 0.4718, 0.9285, 0.336, 0.9429, 0.4573, 0.9248, 0.4647, 0.9431, 0.4718, 0.7623, 0.4589, 0.6898, 0.4718, 0.6777, 0.336, 0.9429, 0.4647, 0.9431, 0.4599, 0.9685, 0.336, 0.9429, 0.4599, 0.9685, 0.336, 0.9704, 0.2121, 0.9685, 0.336, 0.9429, 0.336, 0.9704, 0.2121, 0.9685, 0.2074, 0.9431, 0.336, 0.9429, 0.5019, 0.8524, 0.4718, 0.9285, 0.4718, 0.8411, 0.5019, 0.8524, 0.4947, 0.94, 0.4718, 0.9285, 0.4947, 0.94, 0.4647, 0.9431, 0.4718, 0.9285, 0.4947, 0.94, 0.5014, 0.9588, 0.4647, 0.9431, 0.1707, 0.9588, 0.04054, 0.9588, 0.04054, 0.9458, 0.1707, 0.9588, 0.04054, 0.9458, 0.1656, 0.9459, 0.1656, 0.9459, 0.04054, 0.9458, 0.04054, 0.8555, 0.1656, 0.9459, 0.04054, 0.8555, 0.1563, 0.8555, 0.04478, 0.05243, 0.04478, 0.2277, 0.1137, 0.2277, 0.04478, 0.05243, 0.1137, 0.2277, 0.1352, 0.05243, 0.1352, 0.05243, 0.1137, 0.2277, 0.1352, 0.2277, 0.9744, 0.01657, 0.7743, 0.0163, 0.7743, 0.2922, 0.9744, 0.01657, 0.7743, 0.2922, 0.9744, 0.2922, 0.7037, 0.7659, 0.8315, 0.7415, 0.7034, 0.7436, 0.7037, 0.7659, 0.8469, 0.7634, 0.8315, 0.7415, 0.8469, 0.7634, 0.8392, 0.7427, 0.8315, 0.7415, 0.7038, 0.786, 0.8469, 0.7634, 0.7037, 0.7659, 0.7038, 0.786, 0.8671, 0.7828, 0.8469, 0.7634, 0.8671, 0.7828, 0.7038, 0.786, 0.7039, 0.8061, 0.8671, 0.7828, 0.7039, 0.8061, 0.9132, 0.8018, 0.9106, 0.8184, 0.9132, 0.8018, 0.7039, 0.8061, 0.9132, 0.8018, 0.9106, 0.8184, 0.9274, 0.8191, 0.9106, 0.8315, 0.9274, 0.8191, 0.9106, 0.8184, 0.9106, 0.8315, 0.9318, 0.8296, 0.9274, 0.8191, 0.9318, 0.8296, 0.9106, 0.8315, 0.912, 0.8774, 0.9318, 0.8296, 0.912, 0.8774, 0.9331, 0.8789, 0.9106, 0.8184, 0.7039, 0.8061, 0.704, 0.8225, 0.704, 0.8225, 0.9106, 0.8315, 0.9106, 0.8184, 0.704, 0.8225, 0.7042, 0.8401, 0.9106, 0.8315, 0.7042, 0.8401, 0.912, 0.8774, 0.9106, 0.8315, 0.7042, 0.8401, 0.7053, 0.8844, 0.912, 0.8774, 0.7059, 0.9041, 0.912, 0.8774, 0.7053, 0.8844, 0.7059, 0.9041, 0.916, 0.8957, 0.912, 0.8774, 0.916, 0.8957, 0.9331, 0.8789, 0.912, 0.8774, 0.916, 0.8957, 0.9315, 0.8935, 0.9331, 0.8789, 0.9315, 0.8935, 0.916, 0.8957, 0.9233, 0.9137, 0.7063, 0.9216, 0.9233, 0.9137, 0.916, 0.8957, 0.7063, 0.9216, 0.916, 0.8957, 0.7059, 0.9041, 0.1352, 0.09363, 0.1352, 0.1862, 0.1529, 0.1863, 0.1352, 0.09363, 0.1529, 0.1863, 0.1529, 0.09381, 0.05135, 0.03826, 0.05135, 0.05243, 0.1529, 0.05243, 0.05135, 0.03826, 0.1529, 0.05243, 0.1702, 0.03826, 0.1529, 0.05243, 0.1702, 0.2277, 0.1702, 0.03826, 0.1529, 0.05243, 0.1529, 0.2277, 0.1702, 0.2277, 0.1529, 0.05243, 0.1352, 0.05243, 0.1352, 0.2277, 0.1529, 0.05243, 0.1352, 0.2277, 0.1529, 0.2277, 0.2373, 0.0469, 0.2377, 0.1476, 0.3454, 0.1476, 0.2373, 0.0469, 0.3454, 0.1476, 0.3561, 0.0469, 0.3565, 0.1476, 0.3561, 0.0469, 0.3454, 0.1476, 0.3565, 0.1476, 0.3685, 0.1476, 0.3561, 0.0469, 0.3685, 0.1476, 0.3983, 0.0469, 0.3561, 0.0469, 0.3685, 0.1476, 0.3986, 0.1476, 0.3983, 0.0469, 0.3983, 0.0469, 0.3986, 0.1476, 0.4314, 0.01597, 0.3983, 0.0469, 0.4314, 0.01597, 0.3982, 0.01609, 0.4314, 0.2922, 0.4314, 0.01597, 0.3986, 0.1476, 0.4314, 0.2922, 0.3986, 0.1476, 0.3991, 0.2922, 0.7743, 0.0163, 0.4314, 0.01597, 0.4314, 0.2922, 0.7743, 0.0163, 0.4314, 0.2922, 0.7743, 0.2922, 0.0294, 0.6398, 0.03529, 0.6509, 0.03033, 0.6481, 0.0294, 0.6398, 0.04577, 0.636, 0.03529, 0.6509, 0.03261, 0.3975, 0.04577, 0.636, 0.0294, 0.6398, 0.03261, 0.3975, 0.04766, 0.3948, 0.04577, 0.636, 0.03261, 0.3975, 0.04775, 0.3765, 0.04766, 0.3948, 0.03261, 0.3975, 0.03391, 0.3688, 0.04775, 0.3765, 0.03391, 0.3688, 0.04694, 0.3558, 0.04775, 0.3765, 0.1812, 0.3562, 0.04775, 0.3765, 0.04694, 0.3558, 0.1812, 0.3562, 0.181, 0.3781, 0.04775, 0.3765, 0.181, 0.3781, 0.04766, 0.3948, 0.04775, 0.3765, 0.181, 0.3781, 0.1808, 0.3983, 0.04766, 0.3948, 0.1808, 0.3983, 0.04577, 0.636, 0.04766, 0.3948, 0.1808, 0.3983, 0.1785, 0.646, 0.04577, 0.636, 0.1808, 0.3983, 0.3115, 0.6384, 0.1785, 0.646, 0.03391, 0.3688, 0.03069, 0.3554, 0.04694, 0.3558, 0.03069, 0.3554, 0.04682, 0.3046, 0.04694, 0.3558, 0.1817, 0.2974, 0.04694, 0.3558, 0.04682, 0.3046, 0.1817, 0.2974, 0.1812, 0.3562, 0.04694, 0.3558, 0.1817, 0.2974, 0.3154, 0.3582, 0.1812, 0.3562, 0.3142, 0.379, 0.1812, 0.3562, 0.3154, 0.3582, 0.3142, 0.379, 0.181, 0.3781, 0.1812, 0.3562, 0.314, 0.3972, 0.181, 0.3781, 0.3142, 0.379, 0.314, 0.3972, 0.1808, 0.3983, 0.181, 0.3781, 0.1808, 0.3983, 0.314, 0.3972, 0.3115, 0.6384, 0.03069, 0.3554, 0.03183, 0.3017, 0.04682, 0.3046, 0.04601, 0.2873, 0.04682, 0.3046, 0.03183, 0.3017, 0.1819, 0.2797, 0.04682, 0.3046, 0.04601, 0.2873, 0.1819, 0.2797, 0.1817, 0.2974, 0.04682, 0.3046, 0.3165, 0.3071, 0.1817, 0.2974, 0.1819, 0.2797, 0.1817, 0.2974, 0.3165, 0.3071, 0.3154, 0.3582, 0.3317, 0.3582, 0.3154, 0.3582, 0.3165, 0.3071, 0.3282, 0.3715, 0.3154, 0.3582, 0.3317, 0.3582, 0.3282, 0.3715, 0.3142, 0.379, 0.3154, 0.3582, 0.04601, 0.2873, 0.03183, 0.3017, 0.03306, 0.2854, 0.03306, 0.2854, 0.04339, 0.2719, 0.04601, 0.2873, 0.182, 0.2641, 0.04601, 0.2873, 0.04339, 0.2719, 0.182, 0.2641, 0.1819, 0.2797, 0.04601, 0.2873, 0.3176, 0.2898, 0.1819, 0.2797, 0.182, 0.2641, 0.3165, 0.3071, 0.1819, 0.2797, 0.3176, 0.2898, 0.3176, 0.2898, 0.3315, 0.3045, 0.3165, 0.3071, 0.3317, 0.3582, 0.3165, 0.3071, 0.3315, 0.3045, 0.03306, 0.2854, 0.03138, 0.2741, 0.04339, 0.2719, 0.3176, 0.2898, 0.3306, 0.2881, 0.3315, 0.3045, 0.3205, 0.2744, 0.3306, 0.2881, 0.3176, 0.2898, 0.3205, 0.2744, 0.3325, 0.2769, 0.3306, 0.2881, 0.3176, 0.2898, 0.182, 0.2641, 0.3205, 0.2744, 0.4237, 0.331, 0.4114, 0.3315, 0.411, 0.3422, 0.4237, 0.331, 0.411, 0.3422, 0.4231, 0.3457, 0.4468, 0.3464, 0.4237, 0.331, 0.4231, 0.3457, 0.4468, 0.3464, 0.4582, 0.3356, 0.4237, 0.331, 0.4079, 0.3576, 0.4231, 0.3457, 0.411, 0.3422, 0.4079, 0.3576, 0.4221, 0.362, 0.4231, 0.3457, 0.4336, 0.3625, 0.4231, 0.3457, 0.4221, 0.362, 0.4336, 0.3625, 0.4468, 0.3464, 0.4231, 0.3457, 0.4577, 0.4956, 0.4468, 0.3464, 0.4336, 0.3625, 0.4734, 0.481, 0.4468, 0.3464, 0.4577, 0.4956, 0.4734, 0.481, 0.4582, 0.3356, 0.4468, 0.3464, 0.4221, 0.362, 0.4079, 0.3576, 0.4093, 0.4075, 0.4221, 0.362, 0.4093, 0.4075, 0.4248, 0.4123, 0.4248, 0.4123, 0.4336, 0.3625, 0.4221, 0.362, 0.4248, 0.4123, 0.4424, 0.5146, 0.4336, 0.3625, 0.4577, 0.4956, 0.4336, 0.3625, 0.4424, 0.5146, 0.4577, 0.4956, 0.4424, 0.5146, 0.486, 0.5228, 0.4577, 0.4956, 0.486, 0.5228, 0.4913, 0.5046, 0.4913, 0.5046, 0.4734, 0.481, 0.4577, 0.4956, 0.4913, 0.5046, 0.5032, 0.4907, 0.4734, 0.481, 0.5032, 0.4907, 0.4913, 0.5046, 0.5055, 0.5105, 0.4248, 0.4123, 0.4093, 0.4075, 0.4097, 0.4201, 0.4097, 0.4201, 0.4319, 0.5582, 0.4248, 0.4123, 0.4248, 0.4123, 0.4319, 0.5582, 0.4424, 0.5146, 0.4841, 0.5649, 0.4424, 0.5146, 0.4319, 0.5582, 0.4841, 0.5649, 0.486, 0.5228, 0.4424, 0.5146, 0.5069, 0.5251, 0.486, 0.5228, 0.4841, 0.5649, 0.486, 0.5228, 0.5069, 0.5251, 0.5055, 0.5105, 0.486, 0.5228, 0.5055, 0.5105, 0.4913, 0.5046, 0.4097, 0.4201, 0.4166, 0.5598, 0.4319, 0.5582, 0.4319, 0.5582, 0.4166, 0.5598, 0.4214, 0.5711, 0.4319, 0.5582, 0.4214, 0.5711, 0.4346, 0.5775, 0.4841, 0.5649, 0.4319, 0.5582, 0.4346, 0.5775, 0.4841, 0.5649, 0.4346, 0.5775, 0.4843, 0.5821, 0.4841, 0.5649, 0.4843, 0.5821, 0.5005, 0.5798, 0.4841, 0.5649, 0.5005, 0.5798, 0.5045, 0.5674, 0.5069, 0.5251, 0.4841, 0.5649, 0.5045, 0.5674, 0.5014, 0.9588, 0.4947, 0.94, 0.5065, 0.9459, 0.5158, 0.8555, 0.5065, 0.9459, 0.4947, 0.94, 0.5158, 0.8555, 0.4947, 0.94, 0.5019, 0.8524, 0.6315, 0.9458, 0.6315, 0.9588, 0.5014, 0.9588, 0.6315, 0.9458, 0.5014, 0.9588, 0.5065, 0.9459, 0.6315, 0.8555, 0.6315, 0.9458, 0.5065, 0.9459, 0.6315, 0.8555, 0.5065, 0.9459, 0.5158, 0.8555, 0.1137, 0.2277, 0.04478, 0.2277, 0.04478, 0.05243, 0.1137, 0.2277, 0.04478, 0.05243, 0.1352, 0.05243, 0.1137, 0.2277, 0.1352, 0.05243, 0.1352, 0.2277, 0.7743, 0.2922, 0.7743, 0.0163, 0.9744, 0.01657, 0.7743, 0.2922, 0.9744, 0.01657, 0.9744, 0.2922, 0.8315, 0.7415, 0.7037, 0.7659, 0.7034, 0.7436, 0.8315, 0.7415, 0.8469, 0.7634, 0.7037, 0.7659, 0.8469, 0.7634, 0.7038, 0.786, 0.7037, 0.7659, 0.8469, 0.7634, 0.8671, 0.7828, 0.7038, 0.786, 0.7039, 0.8061, 0.7038, 0.786, 0.8671, 0.7828, 0.7039, 0.8061, 0.8671, 0.7828, 0.9132, 0.8018, 0.9106, 0.8184, 0.7039, 0.8061, 0.9132, 0.8018, 0.9106, 0.8184, 0.704, 0.8225, 0.7039, 0.8061, 0.8392, 0.7427, 0.8469, 0.7634, 0.8315, 0.7415, 0.9106, 0.8184, 0.9132, 0.8018, 0.9274, 0.8191, 0.9106, 0.8315, 0.9106, 0.8184, 0.9274, 0.8191, 0.704, 0.8225, 0.9106, 0.8184, 0.9106, 0.8315, 0.704, 0.8225, 0.9106, 0.8315, 0.7042, 0.8401, 0.7042, 0.8401, 0.9106, 0.8315, 0.912, 0.8774, 0.7042, 0.8401, 0.912, 0.8774, 0.7053, 0.8844, 0.7059, 0.9041, 0.7053, 0.8844, 0.912, 0.8774, 0.7059, 0.9041, 0.912, 0.8774, 0.916, 0.8957, 0.7063, 0.9216, 0.7059, 0.9041, 0.916, 0.8957, 0.9106, 0.8315, 0.9274, 0.8191, 0.9318, 0.8296, 0.912, 0.8774, 0.9106, 0.8315, 0.9318, 0.8296, 0.912, 0.8774, 0.9318, 0.8296, 0.9331, 0.8789, 0.916, 0.8957, 0.912, 0.8774, 0.9331, 0.8789, 0.916, 0.8957, 0.9331, 0.8789, 0.9315, 0.8935, 0.916, 0.8957, 0.9315, 0.8935, 0.9233, 0.9137, 0.7063, 0.9216, 0.916, 0.8957, 0.9233, 0.9137, 0.1529, 0.1863, 0.1352, 0.1862, 0.1352, 0.09363, 0.1529, 0.1863, 0.1352, 0.09363, 0.1529, 0.09381, 0.05135, 0.03826, 0.1529, 0.05243, 0.05135, 0.05243, 0.05135, 0.03826, 0.1702, 0.03826, 0.1529, 0.05243, 0.1529, 0.05243, 0.1702, 0.03826, 0.1702, 0.2277, 0.1529, 0.05243, 0.1702, 0.2277, 0.1529, 0.2277, 0.1352, 0.2277, 0.1352, 0.05243, 0.1529, 0.05243, 0.1352, 0.2277, 0.1529, 0.05243, 0.1529, 0.2277, 0.2373, 0.0469, 0.3454, 0.1476, 0.2377, 0.1476, 0.2373, 0.0469, 0.3561, 0.0469, 0.3454, 0.1476, 0.3565, 0.1476, 0.3454, 0.1476, 0.3561, 0.0469, 0.3565, 0.1476, 0.3561, 0.0469, 0.3685, 0.1476, 0.3685, 0.1476, 0.3561, 0.0469, 0.3983, 0.0469, 0.3685, 0.1476, 0.3983, 0.0469, 0.3986, 0.1476, 0.3983, 0.0469, 0.4314, 0.01597, 0.3986, 0.1476, 0.4314, 0.2922, 0.3986, 0.1476, 0.4314, 0.01597, 0.4314, 0.2922, 0.3991, 0.2922, 0.3986, 0.1476, 0.3983, 0.0469, 0.3982, 0.01609, 0.4314, 0.01597, 0.4314, 0.2922, 0.4314, 0.01597, 0.7743, 0.0163, 0.4314, 0.2922, 0.7743, 0.0163, 0.7743, 0.2922, 0.329, 0.4002, 0.3142, 0.379, 0.3282, 0.3715, 0.329, 0.4002, 0.314, 0.3972, 0.3142, 0.379, 0.329, 0.4002, 0.3115, 0.6384, 0.314, 0.3972, 0.329, 0.4002, 0.3278, 0.6426, 0.3115, 0.6384, 0.3217, 0.6536, 0.3115, 0.6384, 0.3278, 0.6426, 0.3217, 0.6536, 0.3278, 0.6426, 0.3267, 0.6508, 0.4237, 0.331, 0.411, 0.3422, 0.4114, 0.3315, 0.4237, 0.331, 0.4231, 0.3457, 0.411, 0.3422, 0.4079, 0.3576, 0.411, 0.3422, 0.4231, 0.3457, 0.4079, 0.3576, 0.4231, 0.3457, 0.4221, 0.362, 0.4221, 0.362, 0.4093, 0.4075, 0.4079, 0.3576, 0.4221, 0.362, 0.4248, 0.4123, 0.4093, 0.4075, 0.4093, 0.4075, 0.4248, 0.4123, 0.4097, 0.4201, 0.4468, 0.3464, 0.4231, 0.3457, 0.4237, 0.331, 0.4336, 0.3625, 0.4231, 0.3457, 0.4468, 0.3464, 0.4336, 0.3625, 0.4221, 0.362, 0.4231, 0.3457, 0.4336, 0.3625, 0.4248, 0.4123, 0.4221, 0.362, 0.4248, 0.4123, 0.4336, 0.3625, 0.4424, 0.5146, 0.4248, 0.4123, 0.4424, 0.5146, 0.4319, 0.5582, 0.4319, 0.5582, 0.4097, 0.4201, 0.4248, 0.4123, 0.4319, 0.5582, 0.4166, 0.5598, 0.4097, 0.4201, 0.4319, 0.5582, 0.4214, 0.5711, 0.4166, 0.5598, 0.4319, 0.5582, 0.4346, 0.5775, 0.4214, 0.5711, 0.4468, 0.3464, 0.4237, 0.331, 0.4582, 0.3356, 0.4734, 0.481, 0.4468, 0.3464, 0.4582, 0.3356, 0.4734, 0.481, 0.4577, 0.4956, 0.4468, 0.3464, 0.4577, 0.4956, 0.4336, 0.3625, 0.4468, 0.3464, 0.4577, 0.4956, 0.4424, 0.5146, 0.4336, 0.3625, 0.4577, 0.4956, 0.486, 0.5228, 0.4424, 0.5146, 0.4841, 0.5649, 0.4424, 0.5146, 0.486, 0.5228, 0.4841, 0.5649, 0.4319, 0.5582, 0.4424, 0.5146, 0.4841, 0.5649, 0.4346, 0.5775, 0.4319, 0.5582, 0.4841, 0.5649, 0.4843, 0.5821, 0.4346, 0.5775, 0.5005, 0.5798, 0.4843, 0.5821, 0.4841, 0.5649, 0.5005, 0.5798, 0.4841, 0.5649, 0.5045, 0.5674, 0.5069, 0.5251, 0.5045, 0.5674, 0.4841, 0.5649, 0.4577, 0.4956, 0.4913, 0.5046, 0.486, 0.5228, 0.486, 0.5228, 0.4913, 0.5046, 0.5055, 0.5105, 0.486, 0.5228, 0.5055, 0.5105, 0.5069, 0.5251, 0.5069, 0.5251, 0.4841, 0.5649, 0.486, 0.5228, 0.4913, 0.5046, 0.4577, 0.4956, 0.4734, 0.481, 0.4913, 0.5046, 0.4734, 0.481, 0.5032, 0.4907, 0.4913, 0.5046, 0.5032, 0.4907, 0.5055, 0.5105, 0.6918, 0.3226, 0.6221, 0.4788, 0.6336, 0.4785, 0.6918, 0.3226, 0.6336, 0.4785, 0.6992, 0.3245, 0.92, 0.4826, 0.6992, 0.3245, 0.6336, 0.4785, 0.92, 0.4826, 0.9171, 0.3513, 0.6992, 0.3245, 0.92, 0.4826, 0.9412, 0.3474, 0.9171, 0.3513, 0.92, 0.4826, 0.9373, 0.4889, 0.9412, 0.3474, 0.6336, 0.4785, 0.6221, 0.4788, 0.6102, 0.4965, 0.919, 0.5015, 0.6336, 0.4785, 0.6102, 0.4965, 0.919, 0.5015, 0.92, 0.4826, 0.6336, 0.4785, 0.919, 0.5015, 0.9373, 0.4889, 0.92, 0.4826, 0.919, 0.5015, 0.9362, 0.5012, 0.9373, 0.4889, 0.9371, 0.5161, 0.9362, 0.5012, 0.919, 0.5015, 0.9371, 0.5161, 0.919, 0.5015, 0.9185, 0.5222, 0.9375, 0.5684, 0.9371, 0.5161, 0.9185, 0.5222, 0.9375, 0.5684, 0.9185, 0.5222, 0.9174, 0.5648, 0.9174, 0.5648, 0.9331, 0.5846, 0.9375, 0.5684, 0.9185, 0.5222, 0.919, 0.5015, 0.6102, 0.4965, 0.9185, 0.5222, 0.6102, 0.4965, 0.5927, 0.5171, 0.9174, 0.5648, 0.9185, 0.5222, 0.5927, 0.5171, 0.9174, 0.5648, 0.5927, 0.5171, 0.5724, 0.5622, 0.5801, 0.5814, 0.9174, 0.5648, 0.5724, 0.5622, 0.5801, 0.5814, 0.9167, 0.5845, 0.9174, 0.5648, 0.9174, 0.5648, 0.9167, 0.5845, 0.9331, 0.5846, 0.915, 0.601, 0.9331, 0.5846, 0.9167, 0.5845, 0.915, 0.601, 0.9345, 0.5975, 0.9331, 0.5846, 0.915, 0.601, 0.938, 0.6459, 0.9345, 0.5975, 0.5658, 0.5835, 0.5801, 0.5814, 0.5724, 0.5622, 0.5801, 0.5814, 0.5658, 0.5835, 0.5658, 0.5948, 0.5801, 0.5814, 0.5658, 0.5948, 0.5861, 0.5981, 0.5861, 0.5981, 0.9167, 0.5845, 0.5801, 0.5814, 0.5861, 0.5981, 0.915, 0.601, 0.9167, 0.5845, 0.5855, 0.6418, 0.915, 0.601, 0.5861, 0.5981, 0.5855, 0.6418, 0.9173, 0.6447, 0.915, 0.601, 0.915, 0.601, 0.9173, 0.6447, 0.938, 0.6459, 0.9207, 0.663, 0.938, 0.6459, 0.9173, 0.6447, 0.9207, 0.663, 0.9358, 0.6608, 0.938, 0.6459, 0.9358, 0.6608, 0.9207, 0.663, 0.9241, 0.6782, 0.5861, 0.5981, 0.5658, 0.5948, 0.5647, 0.6434, 0.5861, 0.5981, 0.5647, 0.6434, 0.5855, 0.6418, 0.5647, 0.6434, 0.5817, 0.6593, 0.5855, 0.6418, 0.5855, 0.6418, 0.5817, 0.6593, 0.9207, 0.663, 0.5855, 0.6418, 0.9207, 0.663, 0.9173, 0.6447, 0.5647, 0.6434, 0.5668, 0.6576, 0.5817, 0.6593, 0.5767, 0.6765, 0.5817, 0.6593, 0.5668, 0.6576, 0.9241, 0.6782, 0.5817, 0.6593, 0.5767, 0.6765, 0.9241, 0.6782, 0.9207, 0.663, 0.5817, 0.6593, 0.6918, 0.3226, 0.6992, 0.3245, 0.6336, 0.4785, 0.6918, 0.3226, 0.6336, 0.4785, 0.6221, 0.4788, 0.6221, 0.4788, 0.6336, 0.4785, 0.6102, 0.4965, 0.919, 0.5015, 0.6102, 0.4965, 0.6336, 0.4785, 0.9185, 0.5222, 0.6102, 0.4965, 0.919, 0.5015, 0.9185, 0.5222, 0.5927, 0.5171, 0.6102, 0.4965, 0.92, 0.4826, 0.6336, 0.4785, 0.6992, 0.3245, 0.919, 0.5015, 0.6336, 0.4785, 0.92, 0.4826, 0.919, 0.5015, 0.92, 0.4826, 0.9373, 0.4889, 0.919, 0.5015, 0.9373, 0.4889, 0.9362, 0.5012, 0.9371, 0.5161, 0.919, 0.5015, 0.9362, 0.5012, 0.9371, 0.5161, 0.9185, 0.5222, 0.919, 0.5015, 0.9375, 0.5684, 0.9185, 0.5222, 0.9371, 0.5161, 0.9375, 0.5684, 0.9174, 0.5648, 0.9185, 0.5222, 0.5927, 0.5171, 0.9185, 0.5222, 0.9174, 0.5648, 0.5927, 0.5171, 0.9174, 0.5648, 0.5724, 0.5622, 0.92, 0.4826, 0.6992, 0.3245, 0.9171, 0.3513, 0.9412, 0.3474, 0.92, 0.4826, 0.9171, 0.3513, 0.9412, 0.3474, 0.9373, 0.4889, 0.92, 0.4826, 0.9331, 0.5846, 0.9174, 0.5648, 0.9375, 0.5684, 0.9331, 0.5846, 0.9167, 0.5845, 0.9174, 0.5648, 0.9174, 0.5648, 0.9167, 0.5845, 0.5801, 0.5814, 0.9174, 0.5648, 0.5801, 0.5814, 0.5724, 0.5622, 0.5801, 0.5814, 0.5658, 0.5835, 0.5724, 0.5622, 0.5801, 0.5814, 0.5658, 0.5948, 0.5658, 0.5835, 0.5801, 0.5814, 0.5861, 0.5981, 0.5658, 0.5948, 0.5647, 0.6434, 0.5658, 0.5948, 0.5861, 0.5981, 0.9331, 0.5846, 0.915, 0.601, 0.9167, 0.5845, 0.9167, 0.5845, 0.915, 0.601, 0.5861, 0.5981, 0.9167, 0.5845, 0.5861, 0.5981, 0.5801, 0.5814, 0.9331, 0.5846, 0.9345, 0.5975, 0.915, 0.601, 0.915, 0.601, 0.9345, 0.5975, 0.938, 0.6459, 0.915, 0.601, 0.938, 0.6459, 0.9173, 0.6447, 0.915, 0.601, 0.9173, 0.6447, 0.5855, 0.6418, 0.915, 0.601, 0.5855, 0.6418, 0.5861, 0.5981, 0.5647, 0.6434, 0.5861, 0.5981, 0.5855, 0.6418, 0.5647, 0.6434, 0.5855, 0.6418, 0.5817, 0.6593, 0.5647, 0.6434, 0.5817, 0.6593, 0.5668, 0.6576, 0.5817, 0.6593, 0.5767, 0.6765, 0.5668, 0.6576, 0.5817, 0.6593, 0.9241, 0.6782, 0.5767, 0.6765, 0.9207, 0.663, 0.9173, 0.6447, 0.938, 0.6459, 0.5855, 0.6418, 0.9173, 0.6447, 0.9207, 0.663, 0.5855, 0.6418, 0.9207, 0.663, 0.5817, 0.6593, 0.5817, 0.6593, 0.9207, 0.663, 0.9241, 0.6782, 0.9207, 0.663, 0.9358, 0.6608, 0.9241, 0.6782, 0.9207, 0.663, 0.938, 0.6459, 0.9358, 0.6608])
me_s4studio_mesh_1.materials.append(mat_diffuse_001)
me_s4studio_mesh_1.use_remesh_preserve_volume = False
me_s4studio_mesh_1.use_remesh_preserve_attributes = False
me_s4studio_mesh_1.use_mirror_vertex_groups = False
me_s4studio_mesh_1.update()
me_s4studio_mesh_0 = bpy.data.meshes.new('s4studio_mesh_0')
me_s4studio_mesh_0.from_pydata([(0.6575, 0.6282, 0.005871), (0.3816, 0.4286, 0.005871), (-0.6458, 0.6282, 0.005871), (0.6575, -0.5303, 0.005871), (-0.3992, 0.4286, 0.005871), (0.3816, -0.3483, 0.005871), (-0.6458, -0.5303, 0.005871), (-0.3992, -0.3483, 0.005871), (-0.4892, 0.4168, 0.01174), (-0.4286, 0.3601, 0.01174), (-0.4892, -0.3699, 0.01174), (-0.274, -0.3699, 0.01174), (-0.4286, -0.2994, 0.01174), (-0.274, 0.4168, 0.01174), (-0.3288, -0.2994, 0.01174), (-0.3288, 0.3601, 0.01174), (0.2564, -0.3699, 0.0137), (0.317, -0.2994, 0.0137), (0.317, 0.3601, 0.0137), (0.2564, 0.4168, 0.0137), (0.4716, 0.4168, 0.0137), (0.4168, 0.3601, 0.0137), (0.4716, -0.3699, 0.0137), (0.4168, -0.2994, 0.0137)], [], [(2, 1, 0), (2, 4, 1), (5, 1, 4), (3, 1, 5), (3, 0, 1), (6, 4, 2), (6, 7, 4), (5, 4, 7), (6, 5, 7), (6, 3, 5), (12, 8, 10), (11, 12, 10), (11, 14, 12), (15, 12, 14), (15, 9, 12), (12, 9, 8), (13, 8, 9), (13, 9, 15), (14, 13, 15), (14, 11, 13), (17, 19, 16), (22, 17, 16), (22, 23, 17), (21, 17, 23), (21, 18, 17), (17, 18, 19), (20, 19, 18), (20, 18, 21), (23, 20, 21), (23, 22, 20)])
me_s4studio_mesh_0.polygons.foreach_set('use_smooth', [True] * 30)
_uv = me_s4studio_mesh_0.uv_layers.new(name='uv_0')
_uv.uv.foreach_set('vector', [0.5893, 0.2923, 0.5579, 0.04025, 0.5893, 0.0123, 0.5893, 0.2923, 0.5579, 0.2599, 0.5579, 0.04025, 0.4474, 0.04025, 0.5579, 0.04025, 0.5579, 0.2599, 0.4187, 0.0123, 0.5579, 0.04025, 0.4474, 0.04025, 0.4187, 0.0123, 0.5893, 0.0123, 0.5579, 0.04025, 0.4187, 0.2923, 0.5579, 0.2599, 0.5893, 0.2923, 0.4187, 0.2923, 0.4474, 0.2599, 0.5579, 0.2599, 0.4474, 0.04025, 0.5579, 0.2599, 0.4474, 0.2599, 0.4187, 0.2923, 0.4474, 0.04025, 0.4474, 0.2599, 0.4187, 0.2923, 0.4187, 0.0123, 0.4474, 0.04025, 0.7562, 0.2409, 0.7967, 0.01642, 0.7967, 0.2771, 0.6102, 0.2771, 0.7562, 0.2409, 0.7967, 0.2771, 0.6102, 0.2771, 0.6483, 0.2409, 0.7562, 0.2409, 0.6483, 0.04874, 0.7562, 0.2409, 0.6483, 0.2409, 0.6483, 0.04874, 0.7562, 0.04874, 0.7562, 0.2409, 0.7562, 0.2409, 0.7562, 0.04874, 0.7967, 0.01642, 0.6102, 0.01642, 0.7967, 0.01642, 0.7562, 0.04874, 0.6102, 0.01642, 0.7562, 0.04874, 0.6483, 0.04874, 0.6483, 0.2409, 0.6102, 0.01642, 0.6483, 0.04874, 0.6483, 0.2409, 0.6102, 0.2771, 0.6102, 0.01642, 0.7562, 0.2409, 0.7967, 0.01642, 0.7967, 0.2771, 0.6102, 0.2771, 0.7562, 0.2409, 0.7967, 0.2771, 0.6102, 0.2771, 0.6483, 0.2409, 0.7562, 0.2409, 0.6483, 0.04874, 0.7562, 0.2409, 0.6483, 0.2409, 0.6483, 0.04874, 0.7562, 0.04874, 0.7562, 0.2409, 0.7562, 0.2409, 0.7562, 0.04874, 0.7967, 0.01642, 0.6102, 0.01642, 0.7967, 0.01642, 0.7562, 0.04874, 0.6102, 0.01642, 0.7562, 0.04874, 0.6483, 0.04874, 0.6483, 0.2409, 0.6102, 0.01642, 0.6483, 0.04874, 0.6483, 0.2409, 0.6102, 0.2771, 0.6102, 0.01642])
me_s4studio_mesh_0.materials.append(mat_diffuse)
me_s4studio_mesh_0.use_remesh_preserve_volume = False
me_s4studio_mesh_0.use_remesh_preserve_attributes = False
me_s4studio_mesh_0.use_mirror_vertex_groups = False
me_s4studio_mesh_0.update()
arm_none_armature_data = bpy.data.armatures.new('None_Armature_Data')  # bones are not reproduced

# ---- objects
ob_rig = bpy.data.objects.new('rig', arm_none_armature_data)
ob_s4studio_mesh_1 = bpy.data.objects.new('s4studio_mesh_1', me_s4studio_mesh_1)
ob_s4studio_mesh_0 = bpy.data.objects.new('s4studio_mesh_0', me_s4studio_mesh_0)
ob_lamp_003 = bpy.data.objects.new('Lamp.003', light_lamp_003)
ob_lamp_002 = bpy.data.objects.new('Lamp.002', light_lamp_002)
ob_lamp_001 = bpy.data.objects.new('Lamp.001', light_lamp_001)
ob_lamp_004 = bpy.data.objects.new('Lamp.004', light_lamp)
ob_camera = bpy.data.objects.new('Camera', cam_camera)

# ---- transforms, parenting, visibility, modifiers, constraints
ob_rig.location = (0.0, 0.0, 0.0)
ob_rig.show_in_front = True
ob_rig.lineart.crease_threshold = 0.0
ob_s4studio_mesh_1.location = (0.0, 0.0, 0.0)
ob_s4studio_mesh_1.show_transparent = True
ob_s4studio_mesh_1.lineart.crease_threshold = 0.0
_vg = ob_s4studio_mesh_1.vertex_groups.new(name='transformBone')
_vg.add([0, 1, 2, 3, 4, 5, 6, 7, 8, 9, 10, 11, 12, 13, 14, 15, 16, 17, 18, 19, 20, 21, 22, 23, 24, 25, 26, 27, 28, 29, 30, 31, 32, 33, 34, 35, 36, 37, 38, 39, 40, 41, 42, 43, 44, 45, 46, 47, 48, 49, 50, 51, 52, 53, 54, 55, 56, 57, 58, 59, 60, 61, 62, 63, 64, 65, 66, 67, 68, 69, 70, 71, 72, 73, 74, 75, 76, 77, 78, 79, 80, 81, 82, 83, 84, 85, 86, 87, 88, 89, 90, 91, 92, 93, 94, 95, 96, 97, 98, 99, 100, 101, 102, 103, 104, 105, 106, 107, 108, 109, 110, 111, 112, 113, 114, 115, 116, 117, 118, 119, 120, 121, 122, 123, 124, 125, 126, 127, 128, 129, 130, 131, 132, 133, 134, 135, 136, 137, 138, 139, 140, 141, 142, 143, 144, 145, 146, 147, 148, 149, 150, 151, 152, 153, 154, 155, 156, 157, 158, 159, 160, 161, 162, 163, 164, 165, 166, 167, 168, 169, 170, 171, 172, 173, 174, 175, 176, 177, 178, 179, 180, 181, 182, 183, 184, 185, 186, 187, 188, 189, 190, 191, 192, 193, 194, 195, 196, 197, 198, 199, 200, 201, 202, 203, 204, 205, 206, 207, 208, 209, 210, 211, 212, 213, 214, 215, 216, 217, 218, 219, 220, 221, 222, 223, 224, 225, 226, 227, 228, 229, 230, 231, 232, 233, 234, 235, 236, 237, 238, 239, 240, 241, 242, 243, 244, 245, 246, 247, 248, 249, 250, 251, 252, 253, 254, 255, 256, 257, 258, 259, 260, 261, 262, 263, 264, 265, 266, 267, 268, 269, 270, 271, 272, 273, 274, 275, 276, 277, 278, 279, 280, 281, 282, 283, 284, 285, 286, 287, 288, 289, 290, 291, 292, 293, 294, 295, 296, 297, 298, 299, 300, 301, 302, 303, 304, 305, 306, 307, 308, 309, 310, 311, 312, 313, 314, 315, 316, 317, 318, 319, 320, 321, 322, 323, 324, 325, 326, 327, 328, 329, 330, 331, 332, 333, 334, 335, 336, 337, 338, 339, 340, 341, 342, 343, 344, 345, 346, 347], 1.0, 'REPLACE')
_m = ob_s4studio_mesh_1.modifiers.new('s4studio_mesh_1_skin', 'ARMATURE')
_m.object = ob_rig
ob_s4studio_mesh_0.location = (0.0, 0.0, 0.0)
ob_s4studio_mesh_0.show_transparent = True
ob_s4studio_mesh_0.lineart.crease_threshold = 0.0
_m = ob_s4studio_mesh_0.modifiers.new('s4studio_mesh_0_skin', 'ARMATURE')
_m.object = ob_rig
ob_lamp_003.location = (0.0, -3.0, 4.0)
ob_lamp_003.rotation_euler = (0.6503, 0.05522, 1.866)
ob_lamp_003.lock_rotations_4d = False
ob_lamp_003.empty_display_type = 'ARROWS'
ob_lamp_003.color = (0.0, 0.0, 0.0, 0.0)
ob_lamp_003.lineart.crease_threshold = 0.0
ob_lamp_002.location = (0.0, 3.0, 4.0)
ob_lamp_002.rotation_euler = (0.6503, 0.05522, 1.866)
ob_lamp_002.lock_rotations_4d = False
ob_lamp_002.empty_display_type = 'ARROWS'
ob_lamp_002.color = (0.0, 0.0, 0.0, 0.0)
ob_lamp_002.lineart.crease_threshold = 0.0
ob_lamp_001.location = (-3.0, 0.0, 4.0)
ob_lamp_001.rotation_euler = (0.6503, 0.05522, 1.866)
ob_lamp_001.lock_rotations_4d = False
ob_lamp_001.empty_display_type = 'ARROWS'
ob_lamp_001.color = (0.0, 0.0, 0.0, 0.0)
ob_lamp_001.lineart.crease_threshold = 0.0
ob_lamp_004.location = (3.0, 0.0, 4.0)
ob_lamp_004.rotation_euler = (0.6503, 0.05522, 1.866)
ob_lamp_004.lock_rotations_4d = False
ob_lamp_004.empty_display_type = 'ARROWS'
ob_lamp_004.color = (0.0, 0.0, 0.0, 0.0)
ob_lamp_004.lineart.crease_threshold = 0.0
ob_camera.location = (7.481, -6.508, 5.344)
ob_camera.rotation_euler = (1.109, 0.01082, 0.8149)
ob_camera.lock_rotations_4d = False
ob_camera.empty_display_type = 'ARROWS'
ob_camera.color = (0.0, 0.0, 0.0, 0.0)
ob_camera.display_type = 'WIRE'
ob_camera.lineart.crease_threshold = 0.0

# ---- collection membership
col_collection_1.objects.link(ob_rig)
col_collection_1.objects.link(ob_s4studio_mesh_1)
col_collection_1.objects.link(ob_s4studio_mesh_0)
col_collection_1.objects.link(ob_lamp_003)
col_collection_1.objects.link(ob_lamp_002)
col_collection_1.objects.link(ob_lamp_001)
col_collection_1.objects.link(ob_lamp_004)
col_collection_1.objects.link(ob_camera)

# ---- scene / render settings (as saved in the file)
scene.camera = ob_camera
scene.frame_start = 1; scene.frame_end = 250; scene.frame_set(1)
scene.render.engine = 'BLENDER_EEVEE_NEXT'
scene.render.resolution_percentage = 50
scene.render.dither_intensity = 0.0
scene.cycles.use_denoising = False
scene.cycles.samples = 10
scene.cycles.sampling_pattern = 'TABULATED_SOBOL'
scene.cycles.light_sampling_threshold = 0.0
scene.cycles.use_adaptive_sampling = False
scene.cycles.use_light_tree = False
scene.cycles.blur_glossy = 0.0
scene.cycles.volume_bounces = 1
scene.cycles.pixel_filter_type = 'GAUSSIAN'
scene.cycles.sample_clamp_indirect = 0.0
scene.view_settings.view_transform = 'Standard'
bpy.context.view_layer.update()
